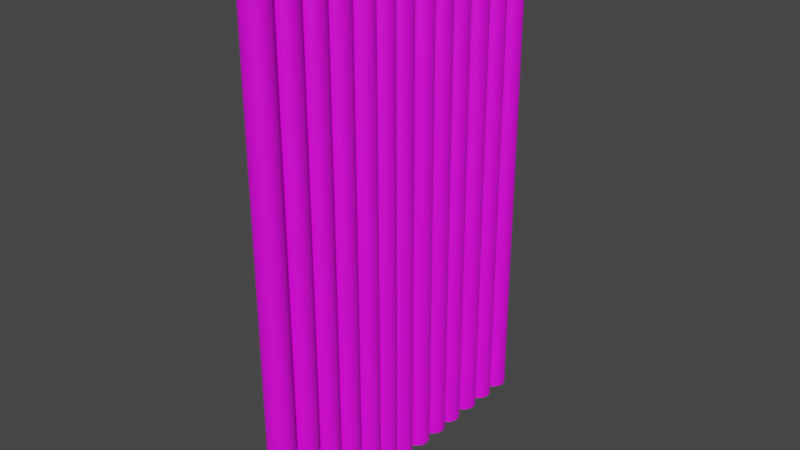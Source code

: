 # Source: wooden_wall.blend  (saved by Blender 4.1.24; exported with 4.5.12 LTS)
import bpy
from mathutils import Matrix  # noqa: F401  (used for matrix-valued properties, if any)

bpy.ops.wm.read_factory_settings(use_empty=True)
scene = bpy.context.scene
scene.name = 'Scene'

# ---- collections
col_collection = bpy.data.collections.new('Collection'); scene.collection.children.link(col_collection)

# ---- images (referenced by path relative to the original .blend; pixels are not part of the script)
import os
ASSET_DIR = os.environ.get("B2B_ASSET_DIR", "")  # directory of the original .blend (textures are referenced by path, not embedded)
HERE = os.path.dirname(os.path.abspath(__file__))  # packed textures are extracted next to this script under _unpacked/

def load_image(name, relpath, width, height, colorspace="sRGB"):
    """Load a texture the original file referenced (path relative to the .blend, or extracted next to this script)."""
    p = next((c for c in (os.path.join(HERE, relpath), os.path.join(ASSET_DIR, relpath)) if relpath and os.path.exists(c)), "")
    if p:
        img = bpy.data.images.load(p, check_existing=True)
        img.name = name
    else:  # same state as the original file: an image datablock whose file is absent (Cycles renders it pink)
        img = bpy.data.images.new(name, width, height)
        img.source = "FILE"
        img.filepath = "//" + (relpath or name)
    img.colorspace_settings.name = colorspace
    return img
img_bark001_1k_jpg_color_jpg = load_image('Bark001_1K-JPG_Color.jpg', 'Bark001_1K-JPG/Bark001_1K-JPG_Color.jpg', 1024, 1024, 'sRGB')

# ---- materials (node trees are filled in below, after node groups)
mat_material = bpy.data.materials.new('Material')
mat_material.alpha_threshold = 0.0
mat_material.use_transparent_shadow = False
mat_material.roughness = 0.5
mat_material.line_color = (0.0, 0.0, 0.0, 1.0)

# ---- material node trees
mat_material.use_nodes = True; mat_material.node_tree.nodes.clear()
_N = mat_material.node_tree.nodes; _L = mat_material.node_tree.links
n0 = _N.new('ShaderNodeOutputMaterial'); n0.name = 'Material Output'; n0.location = (300, 300)
n1 = _N.new('ShaderNodeBsdfPrincipled'); n1.name = 'Principled BSDF'; n1.location = (10, 300)
n1.distribution = 'GGX'
n1.subsurface_method = 'RANDOM_WALK_SKIN'
n1.inputs[3].default_value = 1.45
n1.inputs[27].default_value = (0.0, 0.0, 0.0, 1.0)
n1.inputs[28].default_value = 1.0
n2 = _N.new('ShaderNodeTexImage'); n2.name = 'Image Texture'; n2.location = (-280, 271)
n2.image = img_bark001_1k_jpg_color_jpg
_L.new(n1.outputs[0], n0.inputs[0])
_L.new(n2.outputs[0], n1.inputs[0])
n0.is_active_output = True

# ---- world
world_world = bpy.data.worlds.new('World'); scene.world = world_world
world_world.use_nodes = True; world_world.node_tree.nodes.clear()
_N = world_world.node_tree.nodes; _L = world_world.node_tree.links
n0 = _N.new('ShaderNodeOutputWorld'); n0.name = 'World Output'; n0.location = (300, 300)
n1 = _N.new('ShaderNodeBackground'); n1.name = 'Background'; n1.location = (10, 300)
n1.inputs[0].default_value = (0.05088, 0.05088, 0.05088, 1.0)
_L.new(n1.outputs[0], n0.inputs[0])
n0.is_active_output = True
world_world.color = (0.05088, 0.05088, 0.05088)
world_world.use_sun_shadow = False
world_world.sun_shadow_jitter_overblur = 0.0

# ---- meshes
me_cylinder_009 = bpy.data.meshes.new('Cylinder.009')
me_cylinder_009.from_pydata([(-0.0001973, 1.568, -2.765), (-0.0001973, 1.568, 2.764), (0.0267, 1.566, -2.765), (0.0267, 1.566, 2.764), (0.05256, 1.558, -2.765), (0.05256, 1.558, 2.764), (0.07639, 1.545, -2.765), (0.07639, 1.545, 2.764), (0.09728, 1.528, -2.765), (0.09728, 1.528, 2.764), (0.1144, 1.507, -2.765), (0.1144, 1.507, 2.764), (0.1272, 1.483, -2.765), (0.1272, 1.483, 2.764), (0.135, 1.458, -2.765), (0.135, 1.458, 2.764), (0.1377, 1.431, -2.765), (0.1377, 1.431, 2.764), (0.135, 1.404, -2.765), (0.135, 1.404, 2.764), (0.1272, 1.378, -2.765), (0.1272, 1.378, 2.764), (0.1144, 1.354, -2.765), (0.1144, 1.354, 2.764), (0.09728, 1.333, -2.765), (0.09728, 1.333, 2.764), (0.07639, 1.316, -2.765), (0.07639, 1.316, 2.764), (0.05256, 1.303, -2.765), (0.05256, 1.303, 2.764), (0.0267, 1.295, -2.765), (0.0267, 1.295, 2.764), (-0.0001973, 1.293, -2.765), (-0.0001973, 1.293, 2.764), (-0.02709, 1.295, -2.765), (-0.02709, 1.295, 2.764), (-0.05295, 1.303, -2.765), (-0.05295, 1.303, 2.764), (-0.07679, 1.316, -2.765), (-0.07679, 1.316, 2.764), (-0.09768, 1.333, -2.765), (-0.09768, 1.333, 2.764), (-0.1148, 1.354, -2.765), (-0.1148, 1.354, 2.764), (-0.1276, 1.378, -2.765), (-0.1276, 1.378, 2.764), (-0.1354, 1.404, -2.765), (-0.1354, 1.404, 2.764), (-0.1381, 1.431, -2.765), (-0.1381, 1.431, 2.764), (-0.1354, 1.458, -2.765), (-0.1354, 1.458, 2.764), (-0.1276, 1.483, -2.765), (-0.1276, 1.483, 2.764), (-0.1148, 1.507, -2.765), (-0.1148, 1.507, 2.764), (-0.09768, 1.528, -2.765), (-0.09768, 1.528, 2.764), (-0.07679, 1.545, -2.765), (-0.07679, 1.545, 2.764), (-0.05295, 1.558, -2.765), (-0.05295, 1.558, 2.764), (-0.02709, 1.566, -2.765), (-0.02709, 1.566, 2.764), (-0.0001973, 0.1249, -2.765), (-0.0001973, 0.1249, 2.764), (0.0267, 0.1222, -2.765), (0.0267, 0.1222, 2.764), (0.05256, 0.1144, -2.765), (0.05256, 0.1144, 2.764), (0.07639, 0.1016, -2.765), (0.07639, 0.1016, 2.764), (0.09728, 0.0845, -2.765), (0.09728, 0.0845, 2.764), (0.1144, 0.06361, -2.765), (0.1144, 0.06361, 2.764), (0.1272, 0.03978, -2.765), (0.1272, 0.03978, 2.764), (0.135, 0.01392, -2.765), (0.135, 0.01392, 2.764), (0.1377, -0.01298, -2.765), (0.1377, -0.01298, 2.764), (0.135, -0.03987, -2.765), (0.135, -0.03987, 2.764), (0.1272, -0.06573, -2.765), (0.1272, -0.06573, 2.764), (0.1144, -0.08957, -2.765), (0.1144, -0.08957, 2.764), (0.09728, -0.1105, -2.765), (0.09728, -0.1105, 2.764), (0.07639, -0.1276, -2.765), (0.07639, -0.1276, 2.764), (0.05256, -0.1403, -2.765), (0.05256, -0.1403, 2.764), (0.0267, -0.1482, -2.765), (0.0267, -0.1482, 2.764), (-0.0001973, -0.1508, -2.765), (-0.0001973, -0.1508, 2.764), (-0.02709, -0.1482, -2.765), (-0.02709, -0.1482, 2.764), (-0.05295, -0.1403, -2.765), (-0.05295, -0.1403, 2.764), (-0.07679, -0.1276, -2.765), (-0.07679, -0.1276, 2.764), (-0.09768, -0.1105, -2.765), (-0.09768, -0.1105, 2.764), (-0.1148, -0.08957, -2.765), (-0.1148, -0.08957, 2.764), (-0.1276, -0.06573, -2.765), (-0.1276, -0.06573, 2.764), (-0.1354, -0.03987, -2.765), (-0.1354, -0.03987, 2.764), (-0.1381, -0.01298, -2.765), (-0.1381, -0.01298, 2.764), (-0.1354, 0.01392, -2.765), (-0.1354, 0.01392, 2.764), (-0.1276, 0.03978, -2.765), (-0.1276, 0.03978, 2.764), (-0.1148, 0.06361, -2.765), (-0.1148, 0.06361, 2.764), (-0.09768, 0.0845, -2.765), (-0.09768, 0.0845, 2.764), (-0.07679, 0.1016, -2.765), (-0.07679, 0.1016, 2.764), (-0.05295, 0.1144, -2.765), (-0.05295, 0.1144, 2.764), (-0.02709, 0.1222, -2.765), (-0.02709, 0.1222, 2.764), (-0.0001973, -0.1359, -2.765), (-0.0001973, -0.1359, 2.764), (0.0267, -0.1385, -2.765), (0.0267, -0.1385, 2.764), (0.05256, -0.1464, -2.765), (0.05256, -0.1464, 2.764), (0.07639, -0.1591, -2.765), (0.07639, -0.1591, 2.764), (0.09728, -0.1763, -2.765), (0.09728, -0.1763, 2.764), (0.1144, -0.1971, -2.765), (0.1144, -0.1971, 2.764), (0.1272, -0.221, -2.765), (0.1272, -0.221, 2.764), (0.135, -0.2468, -2.765), (0.135, -0.2468, 2.764), (0.1377, -0.2737, -2.765), (0.1377, -0.2737, 2.764), (0.135, -0.3006, -2.765), (0.135, -0.3006, 2.764), (0.1272, -0.3265, -2.765), (0.1272, -0.3265, 2.764), (0.1144, -0.3503, -2.765), (0.1144, -0.3503, 2.764), (0.09728, -0.3712, -2.765), (0.09728, -0.3712, 2.764), (0.07639, -0.3884, -2.765), (0.07639, -0.3884, 2.764), (0.05256, -0.4011, -2.765), (0.05256, -0.4011, 2.764), (0.0267, -0.4089, -2.765), (0.0267, -0.4089, 2.764), (-0.0001973, -0.4116, -2.765), (-0.0001973, -0.4116, 2.764), (-0.02709, -0.4089, -2.765), (-0.02709, -0.4089, 2.764), (-0.05295, -0.4011, -2.765), (-0.05295, -0.4011, 2.764), (-0.07679, -0.3884, -2.765), (-0.07679, -0.3884, 2.764), (-0.09768, -0.3712, -2.765), (-0.09768, -0.3712, 2.764), (-0.1148, -0.3503, -2.765), (-0.1148, -0.3503, 2.764), (-0.1276, -0.3265, -2.765), (-0.1276, -0.3265, 2.764), (-0.1354, -0.3006, -2.765), (-0.1354, -0.3006, 2.764), (-0.1381, -0.2737, -2.765), (-0.1381, -0.2737, 2.764), (-0.1354, -0.2468, -2.765), (-0.1354, -0.2468, 2.764), (-0.1276, -0.221, -2.765), (-0.1276, -0.221, 2.764), (-0.1148, -0.1971, -2.765), (-0.1148, -0.1971, 2.764), (-0.09768, -0.1763, -2.765), (-0.09768, -0.1763, 2.764), (-0.07679, -0.1591, -2.765), (-0.07679, -0.1591, 2.764), (-0.05295, -0.1464, -2.765), (-0.05295, -0.1464, 2.764), (-0.02709, -0.1385, -2.765), (-0.02709, -0.1385, 2.764), (-0.0001973, -0.3998, -2.765), (-0.0001973, -0.3998, 2.764), (0.0267, -0.4024, -2.765), (0.0267, -0.4024, 2.764), (0.05256, -0.4103, -2.765), (0.05256, -0.4103, 2.764), (0.07639, -0.423, -2.765), (0.07639, -0.423, 2.764), (0.09728, -0.4402, -2.765), (0.09728, -0.4402, 2.764), (0.1144, -0.461, -2.765), (0.1144, -0.461, 2.764), (0.1272, -0.4849, -2.765), (0.1272, -0.4849, 2.764), (0.135, -0.5107, -2.765), (0.135, -0.5107, 2.764), (0.1377, -0.5376, -2.765), (0.1377, -0.5376, 2.764), (0.135, -0.5645, -2.765), (0.135, -0.5645, 2.764), (0.1272, -0.5904, -2.765), (0.1272, -0.5904, 2.764), (0.1144, -0.6142, -2.765), (0.1144, -0.6142, 2.764), (0.09728, -0.6351, -2.765), (0.09728, -0.6351, 2.764), (0.07639, -0.6523, -2.765), (0.07639, -0.6523, 2.764), (0.05256, -0.665, -2.765), (0.05256, -0.665, 2.764), (0.0267, -0.6728, -2.765), (0.0267, -0.6728, 2.764), (-0.0001973, -0.6755, -2.765), (-0.0001973, -0.6755, 2.764), (-0.02709, -0.6728, -2.765), (-0.02709, -0.6728, 2.764), (-0.05295, -0.665, -2.765), (-0.05295, -0.665, 2.764), (-0.07679, -0.6523, -2.765), (-0.07679, -0.6523, 2.764), (-0.09768, -0.6351, -2.765), (-0.09768, -0.6351, 2.764), (-0.1148, -0.6142, -2.765), (-0.1148, -0.6142, 2.764), (-0.1276, -0.5904, -2.765), (-0.1276, -0.5904, 2.764), (-0.1354, -0.5645, -2.765), (-0.1354, -0.5645, 2.764), (-0.1381, -0.5376, -2.765), (-0.1381, -0.5376, 2.764), (-0.1354, -0.5107, -2.765), (-0.1354, -0.5107, 2.764), (-0.1276, -0.4849, -2.765), (-0.1276, -0.4849, 2.764), (-0.1148, -0.461, -2.765), (-0.1148, -0.461, 2.764), (-0.09768, -0.4402, -2.765), (-0.09768, -0.4402, 2.764), (-0.07679, -0.423, -2.765), (-0.07679, -0.423, 2.764), (-0.05295, -0.4103, -2.765), (-0.05295, -0.4103, 2.764), (-0.02709, -0.4024, -2.765), (-0.02709, -0.4024, 2.764), (-0.0001973, 0.4247, -2.765), (-0.0001973, 0.4247, 2.764), (0.0267, 0.4221, -2.765), (0.0267, 0.4221, 2.764), (0.05256, 0.4142, -2.765), (0.05256, 0.4142, 2.764), (0.07639, 0.4015, -2.765), (0.07639, 0.4015, 2.764), (0.09728, 0.3844, -2.765), (0.09728, 0.3844, 2.764), (0.1144, 0.3635, -2.765), (0.1144, 0.3635, 2.764), (0.1272, 0.3396, -2.765), (0.1272, 0.3396, 2.764), (0.135, 0.3138, -2.765), (0.135, 0.3138, 2.764), (0.1377, 0.2869, -2.765), (0.1377, 0.2869, 2.764), (0.135, 0.26, -2.765), (0.135, 0.26, 2.764), (0.1272, 0.2341, -2.765), (0.1272, 0.2341, 2.764), (0.1144, 0.2103, -2.765), (0.1144, 0.2103, 2.764), (0.09728, 0.1894, -2.765), (0.09728, 0.1894, 2.764), (0.07639, 0.1722, -2.765), (0.07639, 0.1722, 2.764), (0.05256, 0.1595, -2.765), (0.05256, 0.1595, 2.764), (0.0267, 0.1517, -2.765), (0.0267, 0.1517, 2.764), (-0.0001973, 0.149, -2.765), (-0.0001973, 0.149, 2.764), (-0.02709, 0.1517, -2.765), (-0.02709, 0.1517, 2.764), (-0.05295, 0.1595, -2.765), (-0.05295, 0.1595, 2.764), (-0.07679, 0.1722, -2.765), (-0.07679, 0.1722, 2.764), (-0.09768, 0.1894, -2.765), (-0.09768, 0.1894, 2.764), (-0.1148, 0.2103, -2.765), (-0.1148, 0.2103, 2.764), (-0.1276, 0.2341, -2.765), (-0.1276, 0.2341, 2.764), (-0.1354, 0.26, -2.765), (-0.1354, 0.26, 2.764), (-0.1381, 0.2869, -2.765), (-0.1381, 0.2869, 2.764), (-0.1354, 0.3138, -2.765), (-0.1354, 0.3138, 2.764), (-0.1276, 0.3396, -2.765), (-0.1276, 0.3396, 2.764), (-0.1148, 0.3635, -2.765), (-0.1148, 0.3635, 2.764), (-0.09768, 0.3844, -2.765), (-0.09768, 0.3844, 2.764), (-0.07679, 0.4015, -2.765), (-0.07679, 0.4015, 2.764), (-0.05295, 0.4142, -2.765), (-0.05295, 0.4142, 2.764), (-0.02709, 0.4221, -2.765), (-0.02709, 0.4221, 2.764), (-0.0001973, -1.0, -2.765), (-0.0001973, -1.0, 2.764), (0.0267, -1.003, -2.765), (0.0267, -1.003, 2.764), (0.05256, -1.011, -2.765), (0.05256, -1.011, 2.764), (0.07639, -1.023, -2.765), (0.07639, -1.023, 2.764), (0.09728, -1.041, -2.765), (0.09728, -1.041, 2.764), (0.1144, -1.061, -2.765), (0.1144, -1.061, 2.764), (0.1272, -1.085, -2.765), (0.1272, -1.085, 2.764), (0.135, -1.111, -2.765), (0.135, -1.111, 2.764), (0.1377, -1.138, -2.765), (0.1377, -1.138, 2.764), (0.135, -1.165, -2.765), (0.135, -1.165, 2.764), (0.1272, -1.191, -2.765), (0.1272, -1.191, 2.764), (0.1144, -1.215, -2.765), (0.1144, -1.215, 2.764), (0.09728, -1.235, -2.765), (0.09728, -1.235, 2.764), (0.07639, -1.253, -2.765), (0.07639, -1.253, 2.764), (0.05256, -1.265, -2.765), (0.05256, -1.265, 2.764), (0.0267, -1.273, -2.765), (0.0267, -1.273, 2.764), (-0.0001973, -1.276, -2.765), (-0.0001973, -1.276, 2.764), (-0.02709, -1.273, -2.765), (-0.02709, -1.273, 2.764), (-0.05295, -1.265, -2.765), (-0.05295, -1.265, 2.764), (-0.07679, -1.253, -2.765), (-0.07679, -1.253, 2.764), (-0.09768, -1.235, -2.765), (-0.09768, -1.235, 2.764), (-0.1148, -1.215, -2.765), (-0.1148, -1.215, 2.764), (-0.1276, -1.191, -2.765), (-0.1276, -1.191, 2.764), (-0.1354, -1.165, -2.765), (-0.1354, -1.165, 2.764), (-0.1381, -1.138, -2.765), (-0.1381, -1.138, 2.764), (-0.1354, -1.111, -2.765), (-0.1354, -1.111, 2.764), (-0.1276, -1.085, -2.765), (-0.1276, -1.085, 2.764), (-0.1148, -1.061, -2.765), (-0.1148, -1.061, 2.764), (-0.09768, -1.041, -2.765), (-0.09768, -1.041, 2.764), (-0.07679, -1.023, -2.765), (-0.07679, -1.023, 2.764), (-0.05295, -1.011, -2.765), (-0.05295, -1.011, 2.764), (-0.02709, -1.003, -2.765), (-0.02709, -1.003, 2.764), (-0.0001973, -1.299, -2.765), (-0.0001973, -1.299, 2.764), (0.0267, -1.302, -2.765), (0.0267, -1.302, 2.764), (0.05256, -1.31, -2.765), (0.05256, -1.31, 2.764), (0.07639, -1.322, -2.765), (0.07639, -1.322, 2.764), (0.09728, -1.34, -2.765), (0.09728, -1.34, 2.764), (0.1144, -1.36, -2.765), (0.1144, -1.36, 2.764), (0.1272, -1.384, -2.765), (0.1272, -1.384, 2.764), (0.135, -1.41, -2.765), (0.135, -1.41, 2.764), (0.1377, -1.437, -2.765), (0.1377, -1.437, 2.764), (0.135, -1.464, -2.765), (0.135, -1.464, 2.764), (0.1272, -1.49, -2.765), (0.1272, -1.49, 2.764), (0.1144, -1.514, -2.765), (0.1144, -1.514, 2.764), (0.09728, -1.535, -2.765), (0.09728, -1.535, 2.764), (0.07639, -1.552, -2.765), (0.07639, -1.552, 2.764), (0.05256, -1.564, -2.765), (0.05256, -1.564, 2.764), (0.0267, -1.572, -2.765), (0.0267, -1.572, 2.764), (-0.0001973, -1.575, -2.765), (-0.0001973, -1.575, 2.764), (-0.02709, -1.572, -2.765), (-0.02709, -1.572, 2.764), (-0.05295, -1.564, -2.765), (-0.05295, -1.564, 2.764), (-0.07679, -1.552, -2.765), (-0.07679, -1.552, 2.764), (-0.09768, -1.535, -2.765), (-0.09768, -1.535, 2.764), (-0.1148, -1.514, -2.765), (-0.1148, -1.514, 2.764), (-0.1276, -1.49, -2.765), (-0.1276, -1.49, 2.764), (-0.1354, -1.464, -2.765), (-0.1354, -1.464, 2.764), (-0.1381, -1.437, -2.765), (-0.1381, -1.437, 2.764), (-0.1354, -1.41, -2.765), (-0.1354, -1.41, 2.764), (-0.1276, -1.384, -2.765), (-0.1276, -1.384, 2.764), (-0.1148, -1.36, -2.765), (-0.1148, -1.36, 2.764), (-0.09768, -1.34, -2.765), (-0.09768, -1.34, 2.764), (-0.07679, -1.322, -2.765), (-0.07679, -1.322, 2.764), (-0.05295, -1.31, -2.765), (-0.05295, -1.31, 2.764), (-0.02709, -1.302, -2.765), (-0.02709, -1.302, 2.764), (-0.0001973, -1.608, -2.765), (-0.0001973, -1.608, 2.764), (0.0267, -1.61, -2.765), (0.0267, -1.61, 2.764), (0.05256, -1.618, -2.765), (0.05256, -1.618, 2.764), (0.07639, -1.631, -2.765), (0.07639, -1.631, 2.764), (0.09728, -1.648, -2.765), (0.09728, -1.648, 2.764), (0.1144, -1.669, -2.765), (0.1144, -1.669, 2.764), (0.1272, -1.693, -2.765), (0.1272, -1.693, 2.764), (0.135, -1.719, -2.765), (0.135, -1.719, 2.764), (0.1377, -1.746, -2.765), (0.1377, -1.746, 2.764), (0.135, -1.772, -2.765), (0.135, -1.772, 2.764), (0.1272, -1.798, -2.765), (0.1272, -1.798, 2.764), (0.1144, -1.822, -2.765), (0.1144, -1.822, 2.764), (0.09728, -1.843, -2.765), (0.09728, -1.843, 2.764), (0.07639, -1.86, -2.765), (0.07639, -1.86, 2.764), (0.05256, -1.873, -2.765), (0.05256, -1.873, 2.764), (0.0267, -1.881, -2.765), (0.0267, -1.881, 2.764), (-0.0001973, -1.883, -2.765), (-0.0001973, -1.883, 2.764), (-0.02709, -1.881, -2.765), (-0.02709, -1.881, 2.764), (-0.05295, -1.873, -2.765), (-0.05295, -1.873, 2.764), (-0.07679, -1.86, -2.765), (-0.07679, -1.86, 2.764), (-0.09768, -1.843, -2.765), (-0.09768, -1.843, 2.764), (-0.1148, -1.822, -2.765), (-0.1148, -1.822, 2.764), (-0.1276, -1.798, -2.765), (-0.1276, -1.798, 2.764), (-0.1354, -1.772, -2.765), (-0.1354, -1.772, 2.764), (-0.1381, -1.746, -2.765), (-0.1381, -1.746, 2.764), (-0.1354, -1.719, -2.765), (-0.1354, -1.719, 2.764), (-0.1276, -1.693, -2.765), (-0.1276, -1.693, 2.764), (-0.1148, -1.669, -2.765), (-0.1148, -1.669, 2.764), (-0.09768, -1.648, -2.765), (-0.09768, -1.648, 2.764), (-0.07679, -1.631, -2.765), (-0.07679, -1.631, 2.764), (-0.05295, -1.618, -2.765), (-0.05295, -1.618, 2.764), (-0.02709, -1.61, -2.765), (-0.02709, -1.61, 2.764), (-0.0001973, -0.7027, -2.765), (-0.0001973, -0.7027, 2.764), (0.0267, -0.7053, -2.765), (0.0267, -0.7053, 2.764), (0.05256, -0.7132, -2.765), (0.05256, -0.7132, 2.764), (0.07639, -0.7259, -2.765), (0.07639, -0.7259, 2.764), (0.09728, -0.7431, -2.765), (0.09728, -0.7431, 2.764), (0.1144, -0.764, -2.765), (0.1144, -0.764, 2.764), (0.1272, -0.7878, -2.765), (0.1272, -0.7878, 2.764), (0.135, -0.8137, -2.765), (0.135, -0.8137, 2.764), (0.1377, -0.8406, -2.765), (0.1377, -0.8406, 2.764), (0.135, -0.8674, -2.765), (0.135, -0.8674, 2.764), (0.1272, -0.8933, -2.765), (0.1272, -0.8933, 2.764), (0.1144, -0.9171, -2.765), (0.1144, -0.9171, 2.764), (0.09728, -0.938, -2.765), (0.09728, -0.938, 2.764), (0.07639, -0.9552, -2.765), (0.07639, -0.9552, 2.764), (0.05256, -0.9679, -2.765), (0.05256, -0.9679, 2.764), (0.0267, -0.9758, -2.765), (0.0267, -0.9758, 2.764), (-0.0001973, -0.9784, -2.765), (-0.0001973, -0.9784, 2.764), (-0.02709, -0.9758, -2.765), (-0.02709, -0.9758, 2.764), (-0.05295, -0.9679, -2.765), (-0.05295, -0.9679, 2.764), (-0.07679, -0.9552, -2.765), (-0.07679, -0.9552, 2.764), (-0.09768, -0.938, -2.765), (-0.09768, -0.938, 2.764), (-0.1148, -0.9171, -2.765), (-0.1148, -0.9171, 2.764), (-0.1276, -0.8933, -2.765), (-0.1276, -0.8933, 2.764), (-0.1354, -0.8674, -2.765), (-0.1354, -0.8674, 2.764), (-0.1381, -0.8406, -2.765), (-0.1381, -0.8406, 2.764), (-0.1354, -0.8137, -2.765), (-0.1354, -0.8137, 2.764), (-0.1276, -0.7878, -2.765), (-0.1276, -0.7878, 2.764), (-0.1148, -0.764, -2.765), (-0.1148, -0.764, 2.764), (-0.09768, -0.7431, -2.765), (-0.09768, -0.7431, 2.764), (-0.07679, -0.7259, -2.765), (-0.07679, -0.7259, 2.764), (-0.05295, -0.7132, -2.765), (-0.05295, -0.7132, 2.764), (-0.02709, -0.7053, -2.765), (-0.02709, -0.7053, 2.764), (-0.0001973, 1.279, -2.765), (-0.0001973, 1.279, 2.764), (0.0267, 1.277, -2.765), (0.0267, 1.277, 2.764), (0.05256, 1.269, -2.765), (0.05256, 1.269, 2.764), (0.07639, 1.256, -2.765), (0.07639, 1.256, 2.764), (0.09728, 1.239, -2.765), (0.09728, 1.239, 2.764), (0.1144, 1.218, -2.765), (0.1144, 1.218, 2.764), (0.1272, 1.194, -2.765), (0.1272, 1.194, 2.764), (0.135, 1.168, -2.765), (0.135, 1.168, 2.764), (0.1377, 1.141, -2.765), (0.1377, 1.141, 2.764), (0.135, 1.115, -2.765), (0.135, 1.115, 2.764), (0.1272, 1.089, -2.765), (0.1272, 1.089, 2.764), (0.1144, 1.065, -2.765), (0.1144, 1.065, 2.764), (0.09728, 1.044, -2.765), (0.09728, 1.044, 2.764), (0.07639, 1.027, -2.765), (0.07639, 1.027, 2.764), (0.05256, 1.014, -2.765), (0.05256, 1.014, 2.764), (0.0267, 1.006, -2.765), (0.0267, 1.006, 2.764), (-0.0001973, 1.004, -2.765), (-0.0001973, 1.004, 2.764), (-0.02709, 1.006, -2.765), (-0.02709, 1.006, 2.764), (-0.05295, 1.014, -2.765), (-0.05295, 1.014, 2.764), (-0.07679, 1.027, -2.765), (-0.07679, 1.027, 2.764), (-0.09768, 1.044, -2.765), (-0.09768, 1.044, 2.764), (-0.1148, 1.065, -2.765), (-0.1148, 1.065, 2.764), (-0.1276, 1.089, -2.765), (-0.1276, 1.089, 2.764), (-0.1354, 1.115, -2.765), (-0.1354, 1.115, 2.764), (-0.1381, 1.141, -2.765), (-0.1381, 1.141, 2.764), (-0.1354, 1.168, -2.765), (-0.1354, 1.168, 2.764), (-0.1276, 1.194, -2.765), (-0.1276, 1.194, 2.764), (-0.1148, 1.218, -2.765), (-0.1148, 1.218, 2.764), (-0.09768, 1.239, -2.765), (-0.09768, 1.239, 2.764), (-0.07679, 1.256, -2.765), (-0.07679, 1.256, 2.764), (-0.05295, 1.269, -2.765), (-0.05295, 1.269, 2.764), (-0.02709, 1.277, -2.765), (-0.02709, 1.277, 2.764), (-0.0001973, 0.9727, -2.765), (-0.0001973, 0.9727, 2.764), (0.0267, 0.9701, -2.765), (0.0267, 0.9701, 2.764), (0.05256, 0.9622, -2.765), (0.05256, 0.9622, 2.764), (0.07639, 0.9495, -2.765), (0.07639, 0.9495, 2.764), (0.09728, 0.9323, -2.765), (0.09728, 0.9323, 2.764), (0.1144, 0.9114, -2.765), (0.1144, 0.9114, 2.764), (0.1272, 0.8876, -2.765), (0.1272, 0.8876, 2.764), (0.135, 0.8617, -2.765), (0.135, 0.8617, 2.764), (0.1377, 0.8349, -2.765), (0.1377, 0.8349, 2.764), (0.135, 0.808, -2.765), (0.135, 0.808, 2.764), (0.1272, 0.7821, -2.765), (0.1272, 0.7821, 2.764), (0.1144, 0.7583, -2.765), (0.1144, 0.7583, 2.764), (0.09728, 0.7374, -2.765), (0.09728, 0.7374, 2.764), (0.07639, 0.7202, -2.765), (0.07639, 0.7202, 2.764), (0.05256, 0.7075, -2.765), (0.05256, 0.7075, 2.764), (0.0267, 0.6996, -2.765), (0.0267, 0.6996, 2.764), (-0.0001973, 0.697, -2.765), (-0.0001973, 0.697, 2.764), (-0.02709, 0.6996, -2.765), (-0.02709, 0.6996, 2.764), (-0.05295, 0.7075, -2.765), (-0.05295, 0.7075, 2.764), (-0.07679, 0.7202, -2.765), (-0.07679, 0.7202, 2.764), (-0.09768, 0.7374, -2.765), (-0.09768, 0.7374, 2.764), (-0.1148, 0.7583, -2.765), (-0.1148, 0.7583, 2.764), (-0.1276, 0.7821, -2.765), (-0.1276, 0.7821, 2.764), (-0.1354, 0.808, -2.765), (-0.1354, 0.808, 2.764), (-0.1381, 0.8349, -2.765), (-0.1381, 0.8349, 2.764), (-0.1354, 0.8617, -2.765), (-0.1354, 0.8617, 2.764), (-0.1276, 0.8876, -2.765), (-0.1276, 0.8876, 2.764), (-0.1148, 0.9114, -2.765), (-0.1148, 0.9114, 2.764), (-0.09768, 0.9323, -2.765), (-0.09768, 0.9323, 2.764), (-0.07679, 0.9495, -2.765), (-0.07679, 0.9495, 2.764), (-0.05295, 0.9622, -2.765), (-0.05295, 0.9622, 2.764), (-0.02709, 0.9701, -2.765), (-0.02709, 0.9701, 2.764), (-0.0001973, 0.7023, -2.765), (-0.0001973, 0.7023, 2.764), (0.0267, 0.6997, -2.765), (0.0267, 0.6997, 2.764), (0.05256, 0.6918, -2.765), (0.05256, 0.6918, 2.764), (0.07639, 0.6791, -2.765), (0.07639, 0.6791, 2.764), (0.09728, 0.6619, -2.765), (0.09728, 0.6619, 2.764), (0.1144, 0.641, -2.765), (0.1144, 0.641, 2.764), (0.1272, 0.6172, -2.765), (0.1272, 0.6172, 2.764), (0.135, 0.5913, -2.765), (0.135, 0.5913, 2.764), (0.1377, 0.5644, -2.765), (0.1377, 0.5644, 2.764), (0.135, 0.5376, -2.765), (0.135, 0.5376, 2.764), (0.1272, 0.5117, -2.765), (0.1272, 0.5117, 2.764), (0.1144, 0.4879, -2.765), (0.1144, 0.4879, 2.764), (0.09728, 0.467, -2.765), (0.09728, 0.467, 2.764), (0.07639, 0.4498, -2.765), (0.07639, 0.4498, 2.764), (0.05256, 0.4371, -2.765), (0.05256, 0.4371, 2.764), (0.0267, 0.4292, -2.765), (0.0267, 0.4292, 2.764), (-0.0001973, 0.4266, -2.765), (-0.0001973, 0.4266, 2.764), (-0.02709, 0.4292, -2.765), (-0.02709, 0.4292, 2.764), (-0.05295, 0.4371, -2.765), (-0.05295, 0.4371, 2.764), (-0.07679, 0.4498, -2.765), (-0.07679, 0.4498, 2.764), (-0.09768, 0.467, -2.765), (-0.09768, 0.467, 2.764), (-0.1148, 0.4879, -2.765), (-0.1148, 0.4879, 2.764), (-0.1276, 0.5117, -2.765), (-0.1276, 0.5117, 2.764), (-0.1354, 0.5376, -2.765), (-0.1354, 0.5376, 2.764), (-0.1381, 0.5644, -2.765), (-0.1381, 0.5644, 2.764), (-0.1354, 0.5913, -2.765), (-0.1354, 0.5913, 2.764), (-0.1276, 0.6172, -2.765), (-0.1276, 0.6172, 2.764), (-0.1148, 0.641, -2.765), (-0.1148, 0.641, 2.764), (-0.09768, 0.6619, -2.765), (-0.09768, 0.6619, 2.764), (-0.07679, 0.6791, -2.765), (-0.07679, 0.6791, 2.764), (-0.05295, 0.6918, -2.765), (-0.05295, 0.6918, 2.764), (-0.02709, 0.6997, -2.765), (-0.02709, 0.6997, 2.764), (0.002367, 1.865, -2.76), (0.002367, 1.865, 2.769), (0.02926, 1.863, -2.76), (0.02926, 1.863, 2.769), (0.05512, 1.855, -2.76), (0.05512, 1.855, 2.769), (0.07896, 1.842, -2.76), (0.07896, 1.842, 2.769), (0.09985, 1.825, -2.76), (0.09985, 1.825, 2.769), (0.117, 1.804, -2.76), (0.117, 1.804, 2.769), (0.1297, 1.78, -2.76), (0.1297, 1.78, 2.769), (0.1376, 1.754, -2.76), (0.1376, 1.754, 2.769), (0.1402, 1.727, -2.76), (0.1402, 1.727, 2.769), (0.1376, 1.7, -2.76), (0.1376, 1.7, 2.769), (0.1297, 1.675, -2.76), (0.1297, 1.675, 2.769), (0.117, 1.651, -2.76), (0.117, 1.651, 2.769), (0.09985, 1.63, -2.76), (0.09985, 1.63, 2.769), (0.07896, 1.613, -2.76), (0.07896, 1.613, 2.769), (0.05512, 1.6, -2.76), (0.05512, 1.6, 2.769), (0.02926, 1.592, -2.76), (0.02926, 1.592, 2.769), (0.002367, 1.59, -2.76), (0.002367, 1.59, 2.769), (-0.02453, 1.592, -2.76), (-0.02453, 1.592, 2.769), (-0.05039, 1.6, -2.76), (-0.05039, 1.6, 2.769), (-0.07422, 1.613, -2.76), (-0.07422, 1.613, 2.769), (-0.09511, 1.63, -2.76), (-0.09511, 1.63, 2.769), (-0.1123, 1.651, -2.76), (-0.1123, 1.651, 2.769), (-0.125, 1.675, -2.76), (-0.125, 1.675, 2.769), (-0.1328, 1.7, -2.76), (-0.1328, 1.7, 2.769), (-0.1355, 1.727, -2.76), (-0.1355, 1.727, 2.769), (-0.1328, 1.754, -2.76), (-0.1328, 1.754, 2.769), (-0.125, 1.78, -2.76), (-0.125, 1.78, 2.769), (-0.1123, 1.804, -2.76), (-0.1123, 1.804, 2.769), (-0.09511, 1.825, -2.76), (-0.09511, 1.825, 2.769), (-0.07422, 1.842, -2.76), (-0.07422, 1.842, 2.769), (-0.05039, 1.855, -2.76), (-0.05039, 1.855, 2.769), (-0.02453, 1.863, -2.76), (-0.02453, 1.863, 2.769)], [], [(0, 1, 3, 2), (2, 3, 5, 4), (4, 5, 7, 6), (6, 7, 9, 8), (8, 9, 11, 10), (10, 11, 13, 12), (12, 13, 15, 14), (14, 15, 17, 16), (16, 17, 19, 18), (18, 19, 21, 20), (20, 21, 23, 22), (22, 23, 25, 24), (24, 25, 27, 26), (26, 27, 29, 28), (28, 29, 31, 30), (30, 31, 33, 32), (32, 33, 35, 34), (34, 35, 37, 36), (36, 37, 39, 38), (38, 39, 41, 40), (40, 41, 43, 42), (42, 43, 45, 44), (44, 45, 47, 46), (46, 47, 49, 48), (48, 49, 51, 50), (50, 51, 53, 52), (52, 53, 55, 54), (54, 55, 57, 56), (56, 57, 59, 58), (58, 59, 61, 60), (3, 1, 63, 61, 59, 57, 55, 53, 51, 49, 47, 45, 43, 41, 39, 37, 35, 33, 31, 29, 27, 25, 23, 21, 19, 17, 15, 13, 11, 9, 7, 5), (60, 61, 63, 62), (62, 63, 1, 0), (0, 2, 4, 6, 8, 10, 12, 14, 16, 18, 20, 22, 24, 26, 28, 30, 32, 34, 36, 38, 40, 42, 44, 46, 48, 50, 52, 54, 56, 58, 60, 62), (64, 65, 67, 66), (66, 67, 69, 68), (68, 69, 71, 70), (70, 71, 73, 72), (72, 73, 75, 74), (74, 75, 77, 76), (76, 77, 79, 78), (78, 79, 81, 80), (80, 81, 83, 82), (82, 83, 85, 84), (84, 85, 87, 86), (86, 87, 89, 88), (88, 89, 91, 90), (90, 91, 93, 92), (92, 93, 95, 94), (94, 95, 97, 96), (96, 97, 99, 98), (98, 99, 101, 100), (100, 101, 103, 102), (102, 103, 105, 104), (104, 105, 107, 106), (106, 107, 109, 108), (108, 109, 111, 110), (110, 111, 113, 112), (112, 113, 115, 114), (114, 115, 117, 116), (116, 117, 119, 118), (118, 119, 121, 120), (120, 121, 123, 122), (122, 123, 125, 124), (67, 65, 127, 125, 123, 121, 119, 117, 115, 113, 111, 109, 107, 105, 103, 101, 99, 97, 95, 93, 91, 89, 87, 85, 83, 81, 79, 77, 75, 73, 71, 69), (124, 125, 127, 126), (126, 127, 65, 64), (64, 66, 68, 70, 72, 74, 76, 78, 80, 82, 84, 86, 88, 90, 92, 94, 96, 98, 100, 102, 104, 106, 108, 110, 112, 114, 116, 118, 120, 122, 124, 126), (128, 129, 131, 130), (130, 131, 133, 132), (132, 133, 135, 134), (134, 135, 137, 136), (136, 137, 139, 138), (138, 139, 141, 140), (140, 141, 143, 142), (142, 143, 145, 144), (144, 145, 147, 146), (146, 147, 149, 148), (148, 149, 151, 150), (150, 151, 153, 152), (152, 153, 155, 154), (154, 155, 157, 156), (156, 157, 159, 158), (158, 159, 161, 160), (160, 161, 163, 162), (162, 163, 165, 164), (164, 165, 167, 166), (166, 167, 169, 168), (168, 169, 171, 170), (170, 171, 173, 172), (172, 173, 175, 174), (174, 175, 177, 176), (176, 177, 179, 178), (178, 179, 181, 180), (180, 181, 183, 182), (182, 183, 185, 184), (184, 185, 187, 186), (186, 187, 189, 188), (131, 129, 191, 189, 187, 185, 183, 181, 179, 177, 175, 173, 171, 169, 167, 165, 163, 161, 159, 157, 155, 153, 151, 149, 147, 145, 143, 141, 139, 137, 135, 133), (188, 189, 191, 190), (190, 191, 129, 128), (128, 130, 132, 134, 136, 138, 140, 142, 144, 146, 148, 150, 152, 154, 156, 158, 160, 162, 164, 166, 168, 170, 172, 174, 176, 178, 180, 182, 184, 186, 188, 190), (192, 193, 195, 194), (194, 195, 197, 196), (196, 197, 199, 198), (198, 199, 201, 200), (200, 201, 203, 202), (202, 203, 205, 204), (204, 205, 207, 206), (206, 207, 209, 208), (208, 209, 211, 210), (210, 211, 213, 212), (212, 213, 215, 214), (214, 215, 217, 216), (216, 217, 219, 218), (218, 219, 221, 220), (220, 221, 223, 222), (222, 223, 225, 224), (224, 225, 227, 226), (226, 227, 229, 228), (228, 229, 231, 230), (230, 231, 233, 232), (232, 233, 235, 234), (234, 235, 237, 236), (236, 237, 239, 238), (238, 239, 241, 240), (240, 241, 243, 242), (242, 243, 245, 244), (244, 245, 247, 246), (246, 247, 249, 248), (248, 249, 251, 250), (250, 251, 253, 252), (195, 193, 255, 253, 251, 249, 247, 245, 243, 241, 239, 237, 235, 233, 231, 229, 227, 225, 223, 221, 219, 217, 215, 213, 211, 209, 207, 205, 203, 201, 199, 197), (252, 253, 255, 254), (254, 255, 193, 192), (192, 194, 196, 198, 200, 202, 204, 206, 208, 210, 212, 214, 216, 218, 220, 222, 224, 226, 228, 230, 232, 234, 236, 238, 240, 242, 244, 246, 248, 250, 252, 254), (256, 257, 259, 258), (258, 259, 261, 260), (260, 261, 263, 262), (262, 263, 265, 264), (264, 265, 267, 266), (266, 267, 269, 268), (268, 269, 271, 270), (270, 271, 273, 272), (272, 273, 275, 274), (274, 275, 277, 276), (276, 277, 279, 278), (278, 279, 281, 280), (280, 281, 283, 282), (282, 283, 285, 284), (284, 285, 287, 286), (286, 287, 289, 288), (288, 289, 291, 290), (290, 291, 293, 292), (292, 293, 295, 294), (294, 295, 297, 296), (296, 297, 299, 298), (298, 299, 301, 300), (300, 301, 303, 302), (302, 303, 305, 304), (304, 305, 307, 306), (306, 307, 309, 308), (308, 309, 311, 310), (310, 311, 313, 312), (312, 313, 315, 314), (314, 315, 317, 316), (259, 257, 319, 317, 315, 313, 311, 309, 307, 305, 303, 301, 299, 297, 295, 293, 291, 289, 287, 285, 283, 281, 279, 277, 275, 273, 271, 269, 267, 265, 263, 261), (316, 317, 319, 318), (318, 319, 257, 256), (256, 258, 260, 262, 264, 266, 268, 270, 272, 274, 276, 278, 280, 282, 284, 286, 288, 290, 292, 294, 296, 298, 300, 302, 304, 306, 308, 310, 312, 314, 316, 318), (320, 321, 323, 322), (322, 323, 325, 324), (324, 325, 327, 326), (326, 327, 329, 328), (328, 329, 331, 330), (330, 331, 333, 332), (332, 333, 335, 334), (334, 335, 337, 336), (336, 337, 339, 338), (338, 339, 341, 340), (340, 341, 343, 342), (342, 343, 345, 344), (344, 345, 347, 346), (346, 347, 349, 348), (348, 349, 351, 350), (350, 351, 353, 352), (352, 353, 355, 354), (354, 355, 357, 356), (356, 357, 359, 358), (358, 359, 361, 360), (360, 361, 363, 362), (362, 363, 365, 364), (364, 365, 367, 366), (366, 367, 369, 368), (368, 369, 371, 370), (370, 371, 373, 372), (372, 373, 375, 374), (374, 375, 377, 376), (376, 377, 379, 378), (378, 379, 381, 380), (323, 321, 383, 381, 379, 377, 375, 373, 371, 369, 367, 365, 363, 361, 359, 357, 355, 353, 351, 349, 347, 345, 343, 341, 339, 337, 335, 333, 331, 329, 327, 325), (380, 381, 383, 382), (382, 383, 321, 320), (320, 322, 324, 326, 328, 330, 332, 334, 336, 338, 340, 342, 344, 346, 348, 350, 352, 354, 356, 358, 360, 362, 364, 366, 368, 370, 372, 374, 376, 378, 380, 382), (384, 385, 387, 386), (386, 387, 389, 388), (388, 389, 391, 390), (390, 391, 393, 392), (392, 393, 395, 394), (394, 395, 397, 396), (396, 397, 399, 398), (398, 399, 401, 400), (400, 401, 403, 402), (402, 403, 405, 404), (404, 405, 407, 406), (406, 407, 409, 408), (408, 409, 411, 410), (410, 411, 413, 412), (412, 413, 415, 414), (414, 415, 417, 416), (416, 417, 419, 418), (418, 419, 421, 420), (420, 421, 423, 422), (422, 423, 425, 424), (424, 425, 427, 426), (426, 427, 429, 428), (428, 429, 431, 430), (430, 431, 433, 432), (432, 433, 435, 434), (434, 435, 437, 436), (436, 437, 439, 438), (438, 439, 441, 440), (440, 441, 443, 442), (442, 443, 445, 444), (387, 385, 447, 445, 443, 441, 439, 437, 435, 433, 431, 429, 427, 425, 423, 421, 419, 417, 415, 413, 411, 409, 407, 405, 403, 401, 399, 397, 395, 393, 391, 389), (444, 445, 447, 446), (446, 447, 385, 384), (384, 386, 388, 390, 392, 394, 396, 398, 400, 402, 404, 406, 408, 410, 412, 414, 416, 418, 420, 422, 424, 426, 428, 430, 432, 434, 436, 438, 440, 442, 444, 446), (448, 449, 451, 450), (450, 451, 453, 452), (452, 453, 455, 454), (454, 455, 457, 456), (456, 457, 459, 458), (458, 459, 461, 460), (460, 461, 463, 462), (462, 463, 465, 464), (464, 465, 467, 466), (466, 467, 469, 468), (468, 469, 471, 470), (470, 471, 473, 472), (472, 473, 475, 474), (474, 475, 477, 476), (476, 477, 479, 478), (478, 479, 481, 480), (480, 481, 483, 482), (482, 483, 485, 484), (484, 485, 487, 486), (486, 487, 489, 488), (488, 489, 491, 490), (490, 491, 493, 492), (492, 493, 495, 494), (494, 495, 497, 496), (496, 497, 499, 498), (498, 499, 501, 500), (500, 501, 503, 502), (502, 503, 505, 504), (504, 505, 507, 506), (506, 507, 509, 508), (451, 449, 511, 509, 507, 505, 503, 501, 499, 497, 495, 493, 491, 489, 487, 485, 483, 481, 479, 477, 475, 473, 471, 469, 467, 465, 463, 461, 459, 457, 455, 453), (508, 509, 511, 510), (510, 511, 449, 448), (448, 450, 452, 454, 456, 458, 460, 462, 464, 466, 468, 470, 472, 474, 476, 478, 480, 482, 484, 486, 488, 490, 492, 494, 496, 498, 500, 502, 504, 506, 508, 510), (512, 513, 515, 514), (514, 515, 517, 516), (516, 517, 519, 518), (518, 519, 521, 520), (520, 521, 523, 522), (522, 523, 525, 524), (524, 525, 527, 526), (526, 527, 529, 528), (528, 529, 531, 530), (530, 531, 533, 532), (532, 533, 535, 534), (534, 535, 537, 536), (536, 537, 539, 538), (538, 539, 541, 540), (540, 541, 543, 542), (542, 543, 545, 544), (544, 545, 547, 546), (546, 547, 549, 548), (548, 549, 551, 550), (550, 551, 553, 552), (552, 553, 555, 554), (554, 555, 557, 556), (556, 557, 559, 558), (558, 559, 561, 560), (560, 561, 563, 562), (562, 563, 565, 564), (564, 565, 567, 566), (566, 567, 569, 568), (568, 569, 571, 570), (570, 571, 573, 572), (515, 513, 575, 573, 571, 569, 567, 565, 563, 561, 559, 557, 555, 553, 551, 549, 547, 545, 543, 541, 539, 537, 535, 533, 531, 529, 527, 525, 523, 521, 519, 517), (572, 573, 575, 574), (574, 575, 513, 512), (512, 514, 516, 518, 520, 522, 524, 526, 528, 530, 532, 534, 536, 538, 540, 542, 544, 546, 548, 550, 552, 554, 556, 558, 560, 562, 564, 566, 568, 570, 572, 574), (576, 577, 579, 578), (578, 579, 581, 580), (580, 581, 583, 582), (582, 583, 585, 584), (584, 585, 587, 586), (586, 587, 589, 588), (588, 589, 591, 590), (590, 591, 593, 592), (592, 593, 595, 594), (594, 595, 597, 596), (596, 597, 599, 598), (598, 599, 601, 600), (600, 601, 603, 602), (602, 603, 605, 604), (604, 605, 607, 606), (606, 607, 609, 608), (608, 609, 611, 610), (610, 611, 613, 612), (612, 613, 615, 614), (614, 615, 617, 616), (616, 617, 619, 618), (618, 619, 621, 620), (620, 621, 623, 622), (622, 623, 625, 624), (624, 625, 627, 626), (626, 627, 629, 628), (628, 629, 631, 630), (630, 631, 633, 632), (632, 633, 635, 634), (634, 635, 637, 636), (579, 577, 639, 637, 635, 633, 631, 629, 627, 625, 623, 621, 619, 617, 615, 613, 611, 609, 607, 605, 603, 601, 599, 597, 595, 593, 591, 589, 587, 585, 583, 581), (636, 637, 639, 638), (638, 639, 577, 576), (576, 578, 580, 582, 584, 586, 588, 590, 592, 594, 596, 598, 600, 602, 604, 606, 608, 610, 612, 614, 616, 618, 620, 622, 624, 626, 628, 630, 632, 634, 636, 638), (640, 641, 643, 642), (642, 643, 645, 644), (644, 645, 647, 646), (646, 647, 649, 648), (648, 649, 651, 650), (650, 651, 653, 652), (652, 653, 655, 654), (654, 655, 657, 656), (656, 657, 659, 658), (658, 659, 661, 660), (660, 661, 663, 662), (662, 663, 665, 664), (664, 665, 667, 666), (666, 667, 669, 668), (668, 669, 671, 670), (670, 671, 673, 672), (672, 673, 675, 674), (674, 675, 677, 676), (676, 677, 679, 678), (678, 679, 681, 680), (680, 681, 683, 682), (682, 683, 685, 684), (684, 685, 687, 686), (686, 687, 689, 688), (688, 689, 691, 690), (690, 691, 693, 692), (692, 693, 695, 694), (694, 695, 697, 696), (696, 697, 699, 698), (698, 699, 701, 700), (643, 641, 703, 701, 699, 697, 695, 693, 691, 689, 687, 685, 683, 681, 679, 677, 675, 673, 671, 669, 667, 665, 663, 661, 659, 657, 655, 653, 651, 649, 647, 645), (700, 701, 703, 702), (702, 703, 641, 640), (640, 642, 644, 646, 648, 650, 652, 654, 656, 658, 660, 662, 664, 666, 668, 670, 672, 674, 676, 678, 680, 682, 684, 686, 688, 690, 692, 694, 696, 698, 700, 702), (704, 705, 707, 706), (706, 707, 709, 708), (708, 709, 711, 710), (710, 711, 713, 712), (712, 713, 715, 714), (714, 715, 717, 716), (716, 717, 719, 718), (718, 719, 721, 720), (720, 721, 723, 722), (722, 723, 725, 724), (724, 725, 727, 726), (726, 727, 729, 728), (728, 729, 731, 730), (730, 731, 733, 732), (732, 733, 735, 734), (734, 735, 737, 736), (736, 737, 739, 738), (738, 739, 741, 740), (740, 741, 743, 742), (742, 743, 745, 744), (744, 745, 747, 746), (746, 747, 749, 748), (748, 749, 751, 750), (750, 751, 753, 752), (752, 753, 755, 754), (754, 755, 757, 756), (756, 757, 759, 758), (758, 759, 761, 760), (760, 761, 763, 762), (762, 763, 765, 764), (707, 705, 767, 765, 763, 761, 759, 757, 755, 753, 751, 749, 747, 745, 743, 741, 739, 737, 735, 733, 731, 729, 727, 725, 723, 721, 719, 717, 715, 713, 711, 709), (764, 765, 767, 766), (766, 767, 705, 704), (704, 706, 708, 710, 712, 714, 716, 718, 720, 722, 724, 726, 728, 730, 732, 734, 736, 738, 740, 742, 744, 746, 748, 750, 752, 754, 756, 758, 760, 762, 764, 766), (768, 769, 771, 770), (770, 771, 773, 772), (772, 773, 775, 774), (774, 775, 777, 776), (776, 777, 779, 778), (778, 779, 781, 780), (780, 781, 783, 782), (782, 783, 785, 784), (784, 785, 787, 786), (786, 787, 789, 788), (788, 789, 791, 790), (790, 791, 793, 792), (792, 793, 795, 794), (794, 795, 797, 796), (796, 797, 799, 798), (798, 799, 801, 800), (800, 801, 803, 802), (802, 803, 805, 804), (804, 805, 807, 806), (806, 807, 809, 808), (808, 809, 811, 810), (810, 811, 813, 812), (812, 813, 815, 814), (814, 815, 817, 816), (816, 817, 819, 818), (818, 819, 821, 820), (820, 821, 823, 822), (822, 823, 825, 824), (824, 825, 827, 826), (826, 827, 829, 828), (771, 769, 831, 829, 827, 825, 823, 821, 819, 817, 815, 813, 811, 809, 807, 805, 803, 801, 799, 797, 795, 793, 791, 789, 787, 785, 783, 781, 779, 777, 775, 773), (828, 829, 831, 830), (830, 831, 769, 768), (768, 770, 772, 774, 776, 778, 780, 782, 784, 786, 788, 790, 792, 794, 796, 798, 800, 802, 804, 806, 808, 810, 812, 814, 816, 818, 820, 822, 824, 826, 828, 830)])
_uv = me_cylinder_009.uv_layers.new(name='UVMap')
_uv.uv.foreach_set('vector', [0.758, 0.9977, 0.758, -0.00108, 0.7602, -0.00108, 0.7602, 0.9977, 0.2525, 0.9977, 0.2525, -0.00108, 0.2543, -0.00108, 0.2543, 0.9977, 0.2543, 0.9977, 0.2543, -0.00108, 0.2565, -0.00108, 0.2565, 0.9977, 0.2565, 0.9977, 0.2565, -0.00108, 0.2589, -0.00108, 0.2589, 0.9977, 0.2589, 0.9977, 0.2589, -0.00108, 0.2615, -0.00108, 0.2615, 0.9977, 0.2615, 0.9977, 0.2615, -0.00108, 0.2641, -0.00108, 0.2641, 0.9977, 0.2641, 0.9977, 0.2641, -0.00108, 0.2667, -0.00108, 0.2667, 0.9977, 0.2667, 0.9977, 0.2667, -0.00108, 0.2691, -0.00108, 0.2691, 0.9977, 0.2691, 0.9977, 0.2691, -0.00108, 0.2713, -0.00108, 0.2713, 0.9977, 0.6473, 0.9977, 0.6473, -0.00108, 0.6492, -0.00108, 0.6492, 0.9977, 0.6492, 0.9977, 0.6492, -0.00108, 0.6514, -0.00108, 0.6514, 0.9977, 0.6514, 0.9977, 0.6514, -0.00108, 0.6538, -0.00108, 0.6538, 0.9977, 0.6538, 0.9977, 0.6538, -0.00108, 0.6564, -0.00108, 0.6564, 0.9977, 0.6564, 0.9977, 0.6564, -0.00108, 0.659, -0.00108, 0.659, 0.9977, 0.659, 0.9977, 0.659, -0.00108, 0.6616, -0.00108, 0.6616, 0.9977, 0.6616, 0.9977, 0.6616, -0.00108, 0.664, -0.00108, 0.664, 0.9977, 0.664, 0.9977, 0.664, -0.00108, 0.6662, -0.00108, 0.6662, 0.9977, 0.2713, 0.9977, 0.2713, -0.00108, 0.2731, -0.00108, 0.2731, 0.9977, 0.2731, 0.9977, 0.2731, -0.00108, 0.2753, -0.00108, 0.2753, 0.9977, 0.2753, 0.9977, 0.2753, -0.00108, 0.2777, -0.00108, 0.2777, 0.9977, 0.2777, 0.9977, 0.2777, -0.00108, 0.2803, -0.00108, 0.2803, 0.9977, 0.2803, 0.9977, 0.2803, -0.00108, 0.2829, -0.00108, 0.2829, 0.9977, 0.2829, 0.9977, 0.2829, -0.00108, 0.2855, -0.00108, 0.2855, 0.9977, 0.2855, 0.9977, 0.2855, -0.00108, 0.2879, -0.00108, 0.2879, 0.9977, 0.2879, 0.9977, 0.2879, -0.00108, 0.2901, -0.00108, 0.2901, 0.9977, 0.7414, 0.9977, 0.7414, -0.00108, 0.7432, -0.00108, 0.7432, 0.9977, 0.7432, 0.9977, 0.7432, -0.00108, 0.7454, -0.00108, 0.7454, 0.9977, 0.7454, 0.9977, 0.7454, -0.00108, 0.7478, -0.00108, 0.7478, 0.9977, 0.7478, 0.9977, 0.7478, -0.00108, 0.7504, -0.00108, 0.7504, 0.9977, 0.7504, 0.9977, 0.7504, -0.00108, 0.753, -0.00108, 0.753, 0.9977, 0.2532, 0.5681, 0.2521, 0.5657, 0.2516, 0.563, 0.2516, 0.5604, 0.2521, 0.5577, 0.2532, 0.5553, 0.2546, 0.553, 0.2565, 0.5511, 0.2588, 0.5496, 0.2612, 0.5486, 0.2639, 0.5481, 0.2665, 0.5481, 0.2692, 0.5486, 0.2716, 0.5496, 0.2739, 0.5511, 0.2758, 0.553, 0.2773, 0.5553, 0.2783, 0.5577, 0.2788, 0.5604, 0.2788, 0.563, 0.2783, 0.5657, 0.2773, 0.5681, 0.2758, 0.5704, 0.2739, 0.5723, 0.2716, 0.5737, 0.2692, 0.5748, 0.2665, 0.5753, 0.2639, 0.5753, 0.2612, 0.5748, 0.2588, 0.5737, 0.2565, 0.5723, 0.2546, 0.5704, 0.753, 0.9977, 0.753, -0.00108, 0.7556, -0.00108, 0.7556, 0.9977, 0.7556, 0.9977, 0.7556, -0.00108, 0.758, -0.00108, 0.758, 0.9977, 0.2511, 0.5657, 0.2501, 0.5681, 0.2486, 0.5704, 0.2467, 0.5723, 0.2444, 0.5737, 0.242, 0.5748, 0.2393, 0.5753, 0.2367, 0.5753, 0.234, 0.5748, 0.2316, 0.5737, 0.2293, 0.5723, 0.2274, 0.5704, 0.226, 0.5681, 0.2249, 0.5657, 0.2244, 0.563, 0.2244, 0.5604, 0.2249, 0.5577, 0.226, 0.5553, 0.2274, 0.553, 0.2293, 0.5511, 0.2316, 0.5496, 0.234, 0.5486, 0.2367, 0.5481, 0.2393, 0.5481, 0.242, 0.5486, 0.2444, 0.5496, 0.2467, 0.5511, 0.2486, 0.553, 0.2501, 0.5553, 0.2511, 0.5577, 0.2516, 0.5604, 0.2516, 0.563, 0.6057, 0.9977, 0.6057, -0.00108, 0.6079, -0.00108, 0.6079, 0.9977, 0.6079, 0.9977, 0.6079, -0.00108, 0.6097, -0.00108, 0.6097, 0.9977, 0.3653, 0.9977, 0.3653, -0.00108, 0.3675, -0.00108, 0.3675, 0.9977, 0.3675, 0.9977, 0.3675, -0.00108, 0.3699, -0.00108, 0.3699, 0.9977, 0.3699, 0.9977, 0.3699, -0.00108, 0.3725, -0.00108, 0.3725, 0.9977, 0.3725, 0.9977, 0.3725, -0.00108, 0.3751, -0.00108, 0.3751, 0.9977, 0.3751, 0.9977, 0.3751, -0.00108, 0.3776, -0.00108, 0.3776, 0.9977, 0.3776, 0.9977, 0.3776, -0.00108, 0.3801, -0.00108, 0.3801, 0.9977, 0.3801, 0.9977, 0.3801, -0.00108, 0.3822, -0.00108, 0.3822, 0.9977, 0.3822, 0.9977, 0.3822, -0.00108, 0.3841, -0.00108, 0.3841, 0.9977, 0.5345, 0.9977, 0.5345, -0.00108, 0.5367, -0.00108, 0.5367, 0.9977, 0.5367, 0.9977, 0.5367, -0.00108, 0.5391, -0.00108, 0.5391, 0.9977, 0.5391, 0.9977, 0.5391, -0.00108, 0.5417, -0.00108, 0.5417, 0.9977, 0.5417, 0.9977, 0.5417, -0.00108, 0.5443, -0.00108, 0.5443, 0.9977, 0.5443, 0.9977, 0.5443, -0.00108, 0.5469, -0.00108, 0.5469, 0.9977, 0.5469, 0.9977, 0.5469, -0.00108, 0.5493, -0.00108, 0.5493, 0.9977, 0.5493, 0.9977, 0.5493, -0.00108, 0.5515, -0.00108, 0.5515, 0.9977, 0.5515, 0.9977, 0.5515, -0.00108, 0.5533, -0.00108, 0.5533, 0.9977, 0.3841, 0.9977, 0.3841, -0.00108, 0.3863, -0.00108, 0.3863, 0.9977, 0.3863, 0.9977, 0.3863, -0.00108, 0.3887, -0.00108, 0.3887, 0.9977, 0.3887, 0.9977, 0.3887, -0.00108, 0.3913, -0.00108, 0.3913, 0.9977, 0.3913, 0.9977, 0.3913, -0.00108, 0.3939, -0.00108, 0.3939, 0.9977, 0.3939, 0.9977, 0.3939, -0.00108, 0.3964, -0.00108, 0.3964, 0.9977, 0.3964, 0.9977, 0.3964, -0.00108, 0.3989, -0.00108, 0.3989, 0.9977, 0.3989, 0.9977, 0.3989, -0.00108, 0.401, -0.00108, 0.401, 0.9977, 0.401, 0.9977, 0.401, -0.00108, 0.4029, -0.00108, 0.4029, 0.9977, 0.5909, 0.9977, 0.5909, -0.00108, 0.5931, -0.00108, 0.5931, 0.9977, 0.5931, 0.9977, 0.5931, -0.00108, 0.5955, -0.00108, 0.5955, 0.9977, 0.5955, 0.9977, 0.5955, -0.00108, 0.5981, -0.00108, 0.5981, 0.9977, 0.5981, 0.9977, 0.5981, -0.00108, 0.6007, -0.00108, 0.6007, 0.9977, 0.1088, 0.5604, 0.1088, 0.563, 0.1083, 0.5657, 0.1072, 0.5681, 0.1057, 0.5704, 0.1039, 0.5723, 0.1016, 0.5737, 0.09915, 0.5748, 0.09653, 0.5753, 0.09385, 0.5753, 0.09122, 0.5748, 0.08875, 0.5737, 0.08652, 0.5723, 0.08462, 0.5704, 0.08314, 0.5681, 0.08211, 0.5657, 0.08159, 0.563, 0.08159, 0.5604, 0.08211, 0.5577, 0.08314, 0.5553, 0.08462, 0.553, 0.08652, 0.5511, 0.08875, 0.5496, 0.09122, 0.5486, 0.09385, 0.5481, 0.09653, 0.5481, 0.09915, 0.5486, 0.1016, 0.5496, 0.1039, 0.5511, 0.1057, 0.553, 0.1072, 0.5553, 0.1083, 0.5577, 0.6007, 0.9977, 0.6007, -0.00108, 0.6033, -0.00108, 0.6033, 0.9977, 0.6033, 0.9977, 0.6033, -0.00108, 0.6057, -0.00108, 0.6057, 0.9977, 0.1088, 0.563, 0.1088, 0.5604, 0.1093, 0.5577, 0.1103, 0.5553, 0.1118, 0.553, 0.1137, 0.5511, 0.1159, 0.5496, 0.1184, 0.5486, 0.121, 0.5481, 0.1237, 0.5481, 0.1263, 0.5486, 0.1288, 0.5496, 0.1311, 0.5511, 0.1329, 0.553, 0.1344, 0.5553, 0.1355, 0.5577, 0.136, 0.5604, 0.136, 0.563, 0.1355, 0.5657, 0.1344, 0.5681, 0.1329, 0.5704, 0.1311, 0.5723, 0.1288, 0.5737, 0.1264, 0.5748, 0.1237, 0.5753, 0.121, 0.5753, 0.1184, 0.5748, 0.1159, 0.5737, 0.1137, 0.5723, 0.1118, 0.5704, 0.1103, 0.5681, 0.1093, 0.5657, 0.8804, 0.9977, 0.8804, -0.00108, 0.8825, -0.00108, 0.8825, 0.9977, 0.00645, 0.9977, 0.00645, -0.00108, 0.008302, -0.00108, 0.008302, 0.9977, 0.008302, 0.9977, 0.008302, -0.00108, 0.01048, -0.00108, 0.01048, 0.9977, 0.01048, 0.9977, 0.01048, -0.00108, 0.0129, -0.00108, 0.0129, 0.9977, 0.0129, 0.9977, 0.0129, -0.00108, 0.01547, -0.00108, 0.01547, 0.9977, 0.01547, 0.9977, 0.01547, -0.00108, 0.01809, -0.00108, 0.01809, 0.9977, 0.01809, 0.9977, 0.01809, -0.00108, 0.02066, -0.00108, 0.02066, 0.9977, 0.02066, 0.9977, 0.02066, -0.00108, 0.02308, -0.00108, 0.02308, 0.9977, 0.02308, 0.9977, 0.02308, -0.00108, 0.02525, -0.00108, 0.02525, 0.9977, 0.02525, 0.9977, 0.02525, -0.00108, 0.02711, -0.00108, 0.02711, 0.9977, 0.8995, 0.9977, 0.8995, -0.00108, 0.9017, -0.00108, 0.9017, 0.9977, 0.9017, 0.9977, 0.9017, -0.00108, 0.9041, -0.00108, 0.9041, 0.9977, 0.9041, 0.9977, 0.9041, -0.00108, 0.9067, -0.00108, 0.9067, 0.9977, 0.9067, 0.9977, 0.9067, -0.00108, 0.9093, -0.00108, 0.9093, 0.9977, 0.9093, 0.9977, 0.9093, -0.00108, 0.9118, -0.00108, 0.9118, 0.9977, 0.9118, 0.9977, 0.9118, -0.00108, 0.9143, -0.00108, 0.9143, 0.9977, 0.9143, 0.9977, 0.9143, -0.00108, 0.9164, -0.00108, 0.9164, 0.9977, 0.1924, 0.9977, 0.1924, -0.00108, 0.1942, -0.00108, 0.1942, 0.9977, 0.1942, 0.9977, 0.1942, -0.00108, 0.1964, -0.00108, 0.1964, 0.9977, 0.1964, 0.9977, 0.1964, -0.00108, 0.1988, -0.00108, 0.1988, 0.9977, 0.1988, 0.9977, 0.1988, -0.00108, 0.2014, -0.00108, 0.2014, 0.9977, 0.2014, 0.9977, 0.2014, -0.00108, 0.204, -0.00108, 0.204, 0.9977, 0.204, 0.9977, 0.204, -0.00108, 0.2066, -0.00108, 0.2066, 0.9977, 0.2066, 0.9977, 0.2066, -0.00108, 0.209, -0.00108, 0.209, 0.9977, 0.209, 0.9977, 0.209, -0.00108, 0.2112, -0.00108, 0.2112, 0.9977, 0.2112, 0.9977, 0.2112, -0.00108, 0.213, -0.00108, 0.213, 0.9977, 0.8656, 0.9977, 0.8656, -0.00108, 0.8678, -0.00108, 0.8678, 0.9977, 0.8678, 0.9977, 0.8678, -0.00108, 0.8702, -0.00108, 0.8702, 0.9977, 0.8702, 0.9977, 0.8702, -0.00108, 0.8728, -0.00108, 0.8728, 0.9977, 0.8728, 0.9977, 0.8728, -0.00108, 0.8754, -0.00108, 0.8754, 0.9977, 0.5703, 0.5704, 0.5688, 0.5681, 0.5678, 0.5657, 0.5673, 0.563, 0.5673, 0.5604, 0.5678, 0.5577, 0.5688, 0.5553, 0.5703, 0.553, 0.5722, 0.5511, 0.5744, 0.5496, 0.5769, 0.5486, 0.5795, 0.5481, 0.5822, 0.5481, 0.5848, 0.5486, 0.5873, 0.5496, 0.5895, 0.5511, 0.5914, 0.553, 0.5929, 0.5553, 0.5939, 0.5577, 0.5945, 0.5604, 0.5945, 0.563, 0.5939, 0.5657, 0.5929, 0.5681, 0.5914, 0.5704, 0.5895, 0.5723, 0.5873, 0.5737, 0.5848, 0.5748, 0.5822, 0.5753, 0.5795, 0.5753, 0.5769, 0.5748, 0.5744, 0.5737, 0.5722, 0.5723, 0.8754, 0.9977, 0.8754, -0.00108, 0.8779, -0.00108, 0.8779, 0.9977, 0.8779, 0.9977, 0.8779, -0.00108, 0.8804, -0.00108, 0.8804, 0.9977, 0.02565, 0.5953, 0.02416, 0.5976, 0.02227, 0.5995, 0.02004, 0.6009, 0.01756, 0.602, 0.01494, 0.6025, 0.01226, 0.6025, 0.009632, 0.602, 0.007157, 0.6009, 0.00493, 0.5995, 0.003036, 0.5976, 0.001548, 0.5953, 0.0005225, 0.5929, -1.429e-08, 0.5902, -1.164e-08, 0.5876, 0.0005225, 0.5849, 0.001548, 0.5825, 0.003036, 0.5802, 0.00493, 0.5783, 0.007157, 0.5768, 0.009632, 0.5758, 0.01226, 0.5753, 0.01494, 0.5753, 0.01756, 0.5758, 0.02004, 0.5768, 0.02227, 0.5783, 0.02416, 0.5802, 0.02565, 0.5825, 0.02667, 0.5849, 0.0272, 0.5876, 0.0272, 0.5902, 0.02667, 0.5929, 0.9482, 0.9977, 0.9482, -0.00108, 0.9503, -0.00108, 0.9503, 0.9977, 0.3277, 0.9977, 0.3277, -0.00108, 0.3295, -0.00108, 0.3295, 0.9977, 0.3295, 0.9977, 0.3295, -0.00108, 0.3317, -0.00108, 0.3317, 0.9977, 0.3317, 0.9977, 0.3317, -0.00108, 0.3341, -0.00108, 0.3341, 0.9977, 0.3341, 0.9977, 0.3341, -0.00108, 0.3367, -0.00108, 0.3367, 0.9977, 0.3367, 0.9977, 0.3367, -0.00108, 0.3393, -0.00108, 0.3393, 0.9977, 0.3393, 0.9977, 0.3393, -0.00108, 0.3419, -0.00108, 0.3419, 0.9977, 0.3419, 0.9977, 0.3419, -0.00108, 0.3443, -0.00108, 0.3443, 0.9977, 0.3443, 0.9977, 0.3443, -0.00108, 0.3465, -0.00108, 0.3465, 0.9977, 0.6662, 0.9977, 0.6662, -0.00108, 0.668, -0.00108, 0.668, 0.9977, 0.668, 0.9977, 0.668, -0.00108, 0.6702, -0.00108, 0.6702, 0.9977, 0.6702, 0.9977, 0.6702, -0.00108, 0.6726, -0.00108, 0.6726, 0.9977, 0.6726, 0.9977, 0.6726, -0.00108, 0.6752, -0.00108, 0.6752, 0.9977, 0.6752, 0.9977, 0.6752, -0.00108, 0.6778, -0.00108, 0.6778, 0.9977, 0.6778, 0.9977, 0.6778, -0.00108, 0.6804, -0.00108, 0.6804, 0.9977, 0.6804, 0.9977, 0.6804, -0.00108, 0.6828, -0.00108, 0.6828, 0.9977, 0.6828, 0.9977, 0.6828, -0.00108, 0.685, -0.00108, 0.685, 0.9977, 0.04776, 0.9977, 0.04776, -0.00108, 0.04961, -0.00108, 0.04961, 0.9977, 0.04961, 0.9977, 0.04961, -0.00108, 0.05179, -0.00108, 0.05179, 0.9977, 0.05179, 0.9977, 0.05179, -0.00108, 0.05421, -0.00108, 0.05421, 0.9977, 0.05421, 0.9977, 0.05421, -0.00108, 0.05678, -0.00108, 0.05678, 0.9977, 0.05678, 0.9977, 0.05678, -0.00108, 0.0594, -0.00108, 0.0594, 0.9977, 0.0594, 0.9977, 0.0594, -0.00108, 0.06197, -0.00108, 0.06197, 0.9977, 0.06197, 0.9977, 0.06197, -0.00108, 0.06439, -0.00108, 0.06439, 0.9977, 0.06439, 0.9977, 0.06439, -0.00108, 0.06657, -0.00108, 0.06657, 0.9977, 0.06657, 0.9977, 0.06657, -0.00108, 0.06842, -0.00108, 0.06842, 0.9977, 0.9334, 0.9977, 0.9334, -0.00108, 0.9356, -0.00108, 0.9356, 0.9977, 0.9356, 0.9977, 0.9356, -0.00108, 0.938, -0.00108, 0.938, 0.9977, 0.938, 0.9977, 0.938, -0.00108, 0.9406, -0.00108, 0.9406, 0.9977, 0.9406, 0.9977, 0.9406, -0.00108, 0.9432, -0.00108, 0.9432, 0.9977, 0.1616, 0.5681, 0.1601, 0.5704, 0.1582, 0.5723, 0.156, 0.5737, 0.1535, 0.5748, 0.1509, 0.5753, 0.1482, 0.5753, 0.1456, 0.5748, 0.1431, 0.5737, 0.1409, 0.5723, 0.139, 0.5704, 0.1375, 0.5681, 0.1365, 0.5657, 0.136, 0.563, 0.136, 0.5604, 0.1365, 0.5577, 0.1375, 0.5553, 0.139, 0.553, 0.1409, 0.5511, 0.1431, 0.5496, 0.1456, 0.5486, 0.1482, 0.5481, 0.1509, 0.5481, 0.1535, 0.5486, 0.156, 0.5496, 0.1582, 0.5511, 0.1601, 0.553, 0.1616, 0.5553, 0.1627, 0.5577, 0.1632, 0.5604, 0.1632, 0.563, 0.1627, 0.5657, 0.9432, 0.9977, 0.9432, -0.00108, 0.9457, -0.00108, 0.9457, 0.9977, 0.9457, 0.9977, 0.9457, -0.00108, 0.9482, -0.00108, 0.9482, 0.9977, 0.07855, 0.5704, 0.07666, 0.5723, 0.07443, 0.5737, 0.07196, 0.5748, 0.06933, 0.5753, 0.06665, 0.5753, 0.06402, 0.5748, 0.06155, 0.5737, 0.05932, 0.5723, 0.05743, 0.5704, 0.05594, 0.5681, 0.05492, 0.5657, 0.05439, 0.563, 0.05439, 0.5604, 0.05492, 0.5577, 0.05594, 0.5553, 0.05743, 0.553, 0.05932, 0.5511, 0.06155, 0.5496, 0.06402, 0.5486, 0.06665, 0.5481, 0.06933, 0.5481, 0.07196, 0.5486, 0.07443, 0.5496, 0.07666, 0.5511, 0.07855, 0.553, 0.08004, 0.5553, 0.08107, 0.5577, 0.08159, 0.5604, 0.08159, 0.563, 0.08107, 0.5657, 0.08004, 0.5681, 0.6245, 0.9977, 0.6245, -0.00108, 0.6267, -0.00108, 0.6267, 0.9977, 0.6267, 0.9977, 0.6267, -0.00108, 0.6285, -0.00108, 0.6285, 0.9977, 0.4029, 0.9977, 0.4029, -0.00108, 0.4051, -0.00108, 0.4051, 0.9977, 0.4051, 0.9977, 0.4051, -0.00108, 0.4075, -0.00108, 0.4075, 0.9977, 0.4075, 0.9977, 0.4075, -0.00108, 0.4101, -0.00108, 0.4101, 0.9977, 0.4101, 0.9977, 0.4101, -0.00108, 0.4127, -0.00108, 0.4127, 0.9977, 0.4127, 0.9977, 0.4127, -0.00108, 0.4153, -0.00108, 0.4153, 0.9977, 0.4153, 0.9977, 0.4153, -0.00108, 0.4177, -0.00108, 0.4177, 0.9977, 0.4177, 0.9977, 0.4177, -0.00108, 0.4199, -0.00108, 0.4199, 0.9977, 0.4199, 0.9977, 0.4199, -0.00108, 0.4217, -0.00108, 0.4217, 0.9977, 0.8147, 0.9977, 0.8147, -0.00108, 0.8169, -0.00108, 0.8169, 0.9977, 0.8169, 0.9977, 0.8169, -0.00108, 0.8193, -0.00108, 0.8193, 0.9977, 0.8193, 0.9977, 0.8193, -0.00108, 0.8219, -0.00108, 0.8219, 0.9977, 0.8219, 0.9977, 0.8219, -0.00108, 0.8245, -0.00108, 0.8245, 0.9977, 0.8245, 0.9977, 0.8245, -0.00108, 0.8271, -0.00108, 0.8271, 0.9977, 0.8271, 0.9977, 0.8271, -0.00108, 0.8295, -0.00108, 0.8295, 0.9977, 0.8295, 0.9977, 0.8295, -0.00108, 0.8317, -0.00108, 0.8317, 0.9977, 0.02711, 0.9977, 0.02711, -0.00108, 0.02896, -0.00108, 0.02896, 0.9977, 0.02896, 0.9977, 0.02896, -0.00108, 0.03114, -0.00108, 0.03114, 0.9977, 0.03114, 0.9977, 0.03114, -0.00108, 0.03356, -0.00108, 0.03356, 0.9977, 0.03356, 0.9977, 0.03356, -0.00108, 0.03612, -0.00108, 0.03612, 0.9977, 0.03612, 0.9977, 0.03612, -0.00108, 0.03874, -0.00108, 0.03874, 0.9977, 0.03874, 0.9977, 0.03874, -0.00108, 0.04131, -0.00108, 0.04131, 0.9977, 0.04131, 0.9977, 0.04131, -0.00108, 0.04373, -0.00108, 0.04373, 0.9977, 0.04373, 0.9977, 0.04373, -0.00108, 0.04591, -0.00108, 0.04591, 0.9977, 0.04591, 0.9977, 0.04591, -0.00108, 0.04776, -0.00108, 0.04776, 0.9977, 0.6097, 0.9977, 0.6097, -0.00108, 0.6119, -0.00108, 0.6119, 0.9977, 0.6119, 0.9977, 0.6119, -0.00108, 0.6143, -0.00108, 0.6143, 0.9977, 0.6143, 0.9977, 0.6143, -0.00108, 0.6169, -0.00108, 0.6169, 0.9977, 0.6169, 0.9977, 0.6169, -0.00108, 0.6195, -0.00108, 0.6195, 0.9977, 0.01494, 0.5753, 0.01226, 0.5753, 0.009632, 0.5748, 0.007157, 0.5737, 0.00493, 0.5723, 0.003036, 0.5704, 0.001548, 0.5681, 0.0005226, 0.5657, 2.626e-09, 0.563, 2.658e-09, 0.5604, 0.0005226, 0.5577, 0.001548, 0.5553, 0.003036, 0.553, 0.00493, 0.5511, 0.007157, 0.5496, 0.009632, 0.5486, 0.01226, 0.5481, 0.01494, 0.5481, 0.01756, 0.5486, 0.02004, 0.5496, 0.02227, 0.5511, 0.02416, 0.553, 0.02565, 0.5553, 0.02667, 0.5577, 0.0272, 0.5604, 0.0272, 0.563, 0.02667, 0.5657, 0.02565, 0.5681, 0.02416, 0.5704, 0.02227, 0.5723, 0.02004, 0.5737, 0.01756, 0.5748, 0.6195, 0.9977, 0.6195, -0.00108, 0.6221, -0.00108, 0.6221, 0.9977, 0.6221, 0.9977, 0.6221, -0.00108, 0.6245, -0.00108, 0.6245, 0.9977, 0.04213, 0.5753, 0.03946, 0.5753, 0.03683, 0.5748, 0.03435, 0.5737, 0.03213, 0.5723, 0.03023, 0.5704, 0.02874, 0.5681, 0.02772, 0.5657, 0.0272, 0.563, 0.0272, 0.5604, 0.02772, 0.5577, 0.02874, 0.5553, 0.03023, 0.553, 0.03213, 0.5511, 0.03435, 0.5496, 0.03683, 0.5486, 0.03946, 0.5481, 0.04213, 0.5481, 0.04476, 0.5486, 0.04724, 0.5496, 0.04946, 0.5511, 0.05136, 0.553, 0.05285, 0.5553, 0.05387, 0.5577, 0.05439, 0.5604, 0.05439, 0.563, 0.05387, 0.5657, 0.05285, 0.5681, 0.05136, 0.5704, 0.04946, 0.5723, 0.04724, 0.5737, 0.04476, 0.5748, 0.9821, 0.9977, 0.9821, -0.00108, 0.9842, -0.00108, 0.9842, 0.9977, 0.213, 0.9977, 0.213, -0.00108, 0.2149, -0.00108, 0.2149, 0.9977, 0.2149, 0.9977, 0.2149, -0.00108, 0.217, -0.00108, 0.217, 0.9977, 0.217, 0.9977, 0.217, -0.00108, 0.2195, -0.00108, 0.2195, 0.9977, 0.2195, 0.9977, 0.2195, -0.00108, 0.222, -0.00108, 0.222, 0.9977, 0.222, 0.9977, 0.222, -0.00108, 0.2246, -0.00108, 0.2246, 0.9977, 0.2246, 0.9977, 0.2246, -0.00108, 0.2272, -0.00108, 0.2272, 0.9977, 0.2272, 0.9977, 0.2272, -0.00108, 0.2296, -0.00108, 0.2296, 0.9977, 0.2296, 0.9977, 0.2296, -0.00108, 0.2318, -0.00108, 0.2318, 0.9977, 0.2318, 0.9977, 0.2318, -0.00108, 0.2337, -0.00108, 0.2337, 0.9977, 0.7978, 0.9977, 0.7978, -0.00108, 0.8, -0.00108, 0.8, 0.9977, 0.8, 0.9977, 0.8, -0.00108, 0.8024, -0.00108, 0.8024, 0.9977, 0.8024, 0.9977, 0.8024, -0.00108, 0.8049, -0.00108, 0.8049, 0.9977, 0.8049, 0.9977, 0.8049, -0.00108, 0.8076, -0.00108, 0.8076, 0.9977, 0.8076, 0.9977, 0.8076, -0.00108, 0.8101, -0.00108, 0.8101, 0.9977, 0.8101, 0.9977, 0.8101, -0.00108, 0.8126, -0.00108, 0.8126, 0.9977, 0.8126, 0.9977, 0.8126, -0.00108, 0.8147, -0.00108, 0.8147, 0.9977, 0.06842, 0.9977, 0.06842, -0.001081, 0.07027, -0.001081, 0.07027, 0.9977, 0.07027, 0.9977, 0.07027, -0.001081, 0.07245, -0.001081, 0.07245, 0.9977, 0.07245, 0.9977, 0.07245, -0.001081, 0.07487, -0.001081, 0.07487, 0.9977, 0.07487, 0.9977, 0.07487, -0.001081, 0.07744, -0.001081, 0.07744, 0.9977, 0.07744, 0.9977, 0.07744, -0.001081, 0.08006, -0.001081, 0.08006, 0.9977, 0.08006, 0.9977, 0.08006, -0.001081, 0.08262, -0.001081, 0.08262, 0.9977, 0.08262, 0.9977, 0.08262, -0.001081, 0.08504, -0.001081, 0.08504, 0.9977, 0.08504, 0.9977, 0.08504, -0.001081, 0.08722, -0.001081, 0.08722, 0.9977, 0.08722, 0.9977, 0.08722, -0.001081, 0.08907, -0.001081, 0.08907, 0.9977, 0.9673, 0.9977, 0.9673, -0.00108, 0.9695, -0.00108, 0.9695, 0.9977, 0.9695, 0.9977, 0.9695, -0.00108, 0.9719, -0.00108, 0.9719, 0.9977, 0.9719, 0.9977, 0.9719, -0.00108, 0.9745, -0.00108, 0.9745, 0.9977, 0.9745, 0.9977, 0.9745, -0.00108, 0.9771, -0.00108, 0.9771, 0.9977, 0.5431, 0.5704, 0.5416, 0.5681, 0.5406, 0.5657, 0.5401, 0.563, 0.5401, 0.5604, 0.5406, 0.5577, 0.5416, 0.5553, 0.5431, 0.553, 0.545, 0.5511, 0.5472, 0.5496, 0.5497, 0.5486, 0.5523, 0.5481, 0.555, 0.5481, 0.5576, 0.5486, 0.5601, 0.5496, 0.5623, 0.5511, 0.5642, 0.553, 0.5657, 0.5553, 0.5667, 0.5577, 0.5673, 0.5604, 0.5673, 0.563, 0.5667, 0.5657, 0.5657, 0.5681, 0.5642, 0.5704, 0.5623, 0.5723, 0.5601, 0.5737, 0.5576, 0.5748, 0.555, 0.5753, 0.5523, 0.5753, 0.5497, 0.5748, 0.5472, 0.5737, 0.545, 0.5723, 0.9771, 0.9977, 0.9771, -0.00108, 0.9797, -0.00108, 0.9797, 0.9977, 0.9797, 0.9977, 0.9797, -0.00108, 0.9821, -0.00108, 0.9821, 0.9977, 0.447, 0.5681, 0.4455, 0.5704, 0.4436, 0.5723, 0.4414, 0.5737, 0.4389, 0.5748, 0.4363, 0.5753, 0.4336, 0.5753, 0.431, 0.5748, 0.4285, 0.5737, 0.4263, 0.5723, 0.4244, 0.5704, 0.4229, 0.5681, 0.4219, 0.5657, 0.4214, 0.563, 0.4214, 0.5604, 0.4219, 0.5577, 0.4229, 0.5553, 0.4244, 0.553, 0.4263, 0.5511, 0.4285, 0.5496, 0.431, 0.5486, 0.4336, 0.5481, 0.4363, 0.5481, 0.4389, 0.5486, 0.4414, 0.5496, 0.4436, 0.5511, 0.4455, 0.553, 0.447, 0.5553, 0.4481, 0.5577, 0.4486, 0.5604, 0.4486, 0.563, 0.4481, 0.5657, 0.7768, 0.9977, 0.7768, -0.00108, 0.779, -0.00108, 0.779, 0.9977, 0.1304, 0.9977, 0.1304, -0.00108, 0.1322, -0.00108, 0.1322, 0.9977, 0.1322, 0.9977, 0.1322, -0.00108, 0.1344, -0.00108, 0.1344, 0.9977, 0.1344, 0.9977, 0.1344, -0.00108, 0.1368, -0.00108, 0.1368, 0.9977, 0.1368, 0.9977, 0.1368, -0.00108, 0.1394, -0.00108, 0.1394, 0.9977, 0.1394, 0.9977, 0.1394, -0.00108, 0.142, -0.00108, 0.142, 0.9977, 0.142, 0.9977, 0.142, -0.00108, 0.1446, -0.00108, 0.1446, 0.9977, 0.1446, 0.9977, 0.1446, -0.00108, 0.147, -0.00108, 0.147, 0.9977, 0.147, 0.9977, 0.147, -0.00108, 0.1492, -0.00108, 0.1492, 0.9977, 0.1492, 0.9977, 0.1492, -0.00108, 0.151, -0.00108, 0.151, 0.9977, 0.8317, 0.9977, 0.8317, -0.00108, 0.8339, -0.00108, 0.8339, 0.9977, 0.8339, 0.9977, 0.8339, -0.00108, 0.8363, -0.00108, 0.8363, 0.9977, 0.8363, 0.9977, 0.8363, -0.00108, 0.8388, -0.00108, 0.8388, 0.9977, 0.8388, 0.9977, 0.8388, -0.00108, 0.8415, -0.00108, 0.8415, 0.9977, 0.8415, 0.9977, 0.8415, -0.00108, 0.844, -0.00108, 0.844, 0.9977, 0.844, 0.9977, 0.844, -0.00108, 0.8465, -0.00108, 0.8465, 0.9977, 0.8465, 0.9977, 0.8465, -0.00108, 0.8486, -0.00108, 0.8486, 0.9977, 0.2901, 0.9977, 0.2901, -0.00108, 0.2919, -0.00108, 0.2919, 0.9977, 0.2919, 0.9977, 0.2919, -0.00108, 0.2941, -0.00108, 0.2941, 0.9977, 0.2941, 0.9977, 0.2941, -0.00108, 0.2965, -0.00108, 0.2965, 0.9977, 0.2965, 0.9977, 0.2965, -0.00108, 0.2991, -0.00108, 0.2991, 0.9977, 0.2991, 0.9977, 0.2991, -0.00108, 0.3017, -0.00108, 0.3017, 0.9977, 0.3017, 0.9977, 0.3017, -0.00108, 0.3043, -0.00108, 0.3043, 0.9977, 0.3043, 0.9977, 0.3043, -0.00108, 0.3067, -0.00108, 0.3067, 0.9977, 0.3067, 0.9977, 0.3067, -0.00108, 0.3089, -0.00108, 0.3089, 0.9977, 0.7602, 0.9977, 0.7602, -0.00108, 0.762, -0.00108, 0.762, 0.9977, 0.762, 0.9977, 0.762, -0.00108, 0.7642, -0.00108, 0.7642, 0.9977, 0.7642, 0.9977, 0.7642, -0.00108, 0.7666, -0.00108, 0.7666, 0.9977, 0.7666, 0.9977, 0.7666, -0.00108, 0.7692, -0.00108, 0.7692, 0.9977, 0.7692, 0.9977, 0.7692, -0.00108, 0.7718, -0.00108, 0.7718, 0.9977, 0.4753, 0.5657, 0.4742, 0.5681, 0.4727, 0.5704, 0.4708, 0.5723, 0.4686, 0.5737, 0.4661, 0.5748, 0.4635, 0.5753, 0.4608, 0.5753, 0.4582, 0.5748, 0.4557, 0.5737, 0.4535, 0.5723, 0.4516, 0.5704, 0.4501, 0.5681, 0.4491, 0.5657, 0.4486, 0.563, 0.4486, 0.5604, 0.4491, 0.5577, 0.4501, 0.5553, 0.4516, 0.553, 0.4535, 0.5511, 0.4557, 0.5496, 0.4582, 0.5486, 0.4608, 0.5481, 0.4635, 0.5481, 0.4661, 0.5486, 0.4686, 0.5496, 0.4708, 0.5511, 0.4727, 0.553, 0.4742, 0.5553, 0.4753, 0.5577, 0.4758, 0.5604, 0.4758, 0.563, 0.7718, 0.9977, 0.7718, -0.00108, 0.7744, -0.00108, 0.7744, 0.9977, 0.7744, 0.9977, 0.7744, -0.00108, 0.7768, -0.00108, 0.7768, 0.9977, 0.508, 0.5681, 0.5065, 0.5704, 0.5046, 0.5723, 0.5024, 0.5737, 0.4999, 0.5748, 0.4973, 0.5753, 0.4946, 0.5753, 0.492, 0.5748, 0.4895, 0.5737, 0.4873, 0.5723, 0.4854, 0.5704, 0.4839, 0.5681, 0.4829, 0.5657, 0.4824, 0.563, 0.4824, 0.5604, 0.4829, 0.5577, 0.4839, 0.5553, 0.4854, 0.553, 0.4873, 0.5511, 0.4895, 0.5496, 0.492, 0.5486, 0.4946, 0.5481, 0.4973, 0.5481, 0.4999, 0.5486, 0.5024, 0.5496, 0.5046, 0.5511, 0.5065, 0.553, 0.508, 0.5553, 0.509, 0.5577, 0.5096, 0.5604, 0.5096, 0.563, 0.509, 0.5657, 0.6433, 0.9977, 0.6433, -0.00108, 0.6455, -0.00108, 0.6455, 0.9977, 0.6455, 0.9977, 0.6455, -0.00108, 0.6473, -0.00108, 0.6473, 0.9977, 0.4969, 0.9977, 0.4969, -0.00108, 0.4991, -0.00108, 0.4991, 0.9977, 0.4991, 0.9977, 0.4991, -0.00108, 0.5015, -0.00108, 0.5015, 0.9977, 0.5015, 0.9977, 0.5015, -0.00108, 0.5041, -0.00108, 0.5041, 0.9977, 0.5041, 0.9977, 0.5041, -0.00108, 0.5067, -0.00108, 0.5067, 0.9977, 0.5067, 0.9977, 0.5067, -0.00108, 0.5093, -0.00108, 0.5093, 0.9977, 0.5093, 0.9977, 0.5093, -0.00108, 0.5117, -0.00108, 0.5117, 0.9977, 0.5117, 0.9977, 0.5117, -0.00108, 0.5139, -0.00108, 0.5139, 0.9977, 0.5139, 0.9977, 0.5139, -0.00108, 0.5157, -0.00108, 0.5157, 0.9977, 0.5157, 0.9977, 0.5157, -0.00108, 0.5179, -0.00108, 0.5179, 0.9977, 0.5179, 0.9977, 0.5179, -0.00108, 0.5203, -0.00108, 0.5203, 0.9977, 0.5203, 0.9977, 0.5203, -0.00108, 0.5229, -0.00108, 0.5229, 0.9977, 0.5229, 0.9977, 0.5229, -0.00108, 0.5255, -0.00108, 0.5255, 0.9977, 0.5255, 0.9977, 0.5255, -0.00108, 0.5281, -0.00108, 0.5281, 0.9977, 0.5281, 0.9977, 0.5281, -0.00108, 0.5305, -0.00108, 0.5305, 0.9977, 0.5305, 0.9977, 0.5305, -0.00108, 0.5327, -0.00108, 0.5327, 0.9977, 0.5327, 0.9977, 0.5327, -0.00108, 0.5345, -0.00108, 0.5345, 0.9977, 0.4217, 0.9977, 0.4217, -0.00108, 0.4239, -0.00108, 0.4239, 0.9977, 0.4239, 0.9977, 0.4239, -0.00108, 0.4263, -0.00108, 0.4263, 0.9977, 0.4263, 0.9977, 0.4263, -0.00108, 0.4289, -0.00108, 0.4289, 0.9977, 0.4289, 0.9977, 0.4289, -0.00108, 0.4315, -0.00108, 0.4315, 0.9977, 0.4315, 0.9977, 0.4315, -0.00108, 0.4341, -0.00108, 0.4341, 0.9977, 0.4341, 0.9977, 0.4341, -0.00108, 0.4365, -0.00108, 0.4365, 0.9977, 0.4365, 0.9977, 0.4365, -0.00108, 0.4387, -0.00108, 0.4387, 0.9977, 0.4387, 0.9977, 0.4387, -0.00108, 0.4405, -0.00108, 0.4405, 0.9977, 0.6285, 0.9977, 0.6285, -0.001081, 0.6307, -0.001081, 0.6307, 0.9977, 0.6307, 0.9977, 0.6307, -0.001081, 0.6331, -0.00108, 0.6331, 0.9977, 0.6331, 0.9977, 0.6331, -0.00108, 0.6357, -0.00108, 0.6357, 0.9977, 0.6357, 0.9977, 0.6357, -0.00108, 0.6383, -0.00108, 0.6383, 0.9977, 0.3173, 0.5604, 0.3173, 0.563, 0.3167, 0.5657, 0.3157, 0.5681, 0.3142, 0.5704, 0.3123, 0.5723, 0.3101, 0.5737, 0.3076, 0.5748, 0.305, 0.5753, 0.3023, 0.5753, 0.2997, 0.5748, 0.2972, 0.5737, 0.295, 0.5723, 0.2931, 0.5704, 0.2916, 0.5681, 0.2906, 0.5657, 0.2901, 0.563, 0.2901, 0.5604, 0.2906, 0.5577, 0.2916, 0.5553, 0.2931, 0.553, 0.295, 0.5511, 0.2972, 0.5496, 0.2997, 0.5486, 0.3023, 0.5481, 0.305, 0.5481, 0.3076, 0.5486, 0.3101, 0.5496, 0.3123, 0.5511, 0.3142, 0.553, 0.3157, 0.5553, 0.3167, 0.5577, 0.6383, 0.9977, 0.6383, -0.00108, 0.6409, -0.00108, 0.6409, 0.9977, 0.6409, 0.9977, 0.6409, -0.00108, 0.6433, -0.00108, 0.6433, 0.9977, 0.3173, 0.563, 0.3173, 0.5604, 0.3178, 0.5577, 0.3188, 0.5553, 0.3203, 0.553, 0.3222, 0.5511, 0.3244, 0.5496, 0.3269, 0.5486, 0.3295, 0.5481, 0.3322, 0.5481, 0.3348, 0.5486, 0.3373, 0.5496, 0.3395, 0.5511, 0.3414, 0.553, 0.3429, 0.5553, 0.3439, 0.5577, 0.3445, 0.5604, 0.3445, 0.563, 0.3439, 0.5657, 0.3429, 0.5681, 0.3414, 0.5704, 0.3395, 0.5723, 0.3373, 0.5737, 0.3348, 0.5748, 0.3322, 0.5753, 0.3295, 0.5753, 0.3269, 0.5748, 0.3244, 0.5737, 0.3222, 0.5723, 0.3203, 0.5704, 0.3188, 0.5681, 0.3178, 0.5657, 0.7956, 0.9977, 0.7956, -0.00108, 0.7978, -0.00108, 0.7978, 0.9977, 0.3089, 0.9977, 0.3089, -0.00108, 0.3107, -0.00108, 0.3107, 0.9977, 0.3107, 0.9977, 0.3107, -0.00108, 0.3129, -0.00108, 0.3129, 0.9977, 0.3129, 0.9977, 0.3129, -0.00108, 0.3153, -0.00108, 0.3153, 0.9977, 0.3153, 0.9977, 0.3153, -0.00108, 0.3179, -0.00108, 0.3179, 0.9977, 0.3179, 0.9977, 0.3179, -0.00108, 0.3205, -0.00108, 0.3205, 0.9977, 0.3205, 0.9977, 0.3205, -0.00108, 0.3231, -0.00108, 0.3231, 0.9977, 0.3231, 0.9977, 0.3231, -0.00108, 0.3255, -0.00108, 0.3255, 0.9977, 0.3255, 0.9977, 0.3255, -0.00108, 0.3277, -0.00108, 0.3277, 0.9977, 0.685, 0.9977, 0.685, -0.00108, 0.6868, -0.00108, 0.6868, 0.9977, 0.6868, 0.9977, 0.6868, -0.00108, 0.689, -0.00108, 0.689, 0.9977, 0.689, 0.9977, 0.689, -0.00108, 0.6914, -0.00108, 0.6914, 0.9977, 0.6914, 0.9977, 0.6914, -0.00108, 0.694, -0.00108, 0.694, 0.9977, 0.694, 0.9977, 0.694, -0.00108, 0.6966, -0.00108, 0.6966, 0.9977, 0.6966, 0.9977, 0.6966, -0.00108, 0.6992, -0.00108, 0.6992, 0.9977, 0.6992, 0.9977, 0.6992, -0.00108, 0.7016, -0.00108, 0.7016, 0.9977, 0.7016, 0.9977, 0.7016, -0.00108, 0.7038, -0.00108, 0.7038, 0.9977, 0.4405, 0.9977, 0.4405, -0.00108, 0.4424, -0.00108, 0.4424, 0.9977, 0.4424, 0.9977, 0.4424, -0.00108, 0.4445, -0.00108, 0.4445, 0.9977, 0.4445, 0.9977, 0.4445, -0.00108, 0.447, -0.00108, 0.447, 0.9977, 0.447, 0.9977, 0.447, -0.00108, 0.4495, -0.00108, 0.4495, 0.9977, 0.4495, 0.9977, 0.4495, -0.00108, 0.4521, -0.00108, 0.4521, 0.9977, 0.4521, 0.9977, 0.4521, -0.00108, 0.4547, -0.00108, 0.4547, 0.9977, 0.4547, 0.9977, 0.4547, -0.00108, 0.4571, -0.00108, 0.4571, 0.9977, 0.4571, 0.9977, 0.4571, -0.00108, 0.4593, -0.00108, 0.4593, 0.9977, 0.779, 0.9977, 0.779, -0.00108, 0.7808, -0.00108, 0.7808, 0.9977, 0.7808, 0.9977, 0.7808, -0.00108, 0.783, -0.00108, 0.783, 0.9977, 0.783, 0.9977, 0.783, -0.00108, 0.7854, -0.00108, 0.7854, 0.9977, 0.7854, 0.9977, 0.7854, -0.00108, 0.788, -0.00108, 0.788, 0.9977, 0.788, 0.9977, 0.788, -0.00108, 0.7906, -0.00108, 0.7906, 0.9977, 0.05932, 0.5995, 0.05743, 0.5976, 0.05594, 0.5953, 0.05492, 0.5929, 0.05439, 0.5902, 0.05439, 0.5876, 0.05492, 0.5849, 0.05594, 0.5825, 0.05743, 0.5802, 0.05932, 0.5783, 0.06155, 0.5768, 0.06402, 0.5758, 0.06665, 0.5753, 0.06933, 0.5753, 0.07196, 0.5758, 0.07443, 0.5768, 0.07666, 0.5783, 0.07855, 0.5802, 0.08004, 0.5825, 0.08107, 0.5849, 0.08159, 0.5876, 0.08159, 0.5902, 0.08107, 0.5929, 0.08004, 0.5953, 0.07855, 0.5976, 0.07666, 0.5995, 0.07443, 0.6009, 0.07196, 0.602, 0.06933, 0.6025, 0.06665, 0.6025, 0.06402, 0.602, 0.06155, 0.6009, 0.7906, 0.9977, 0.7906, -0.00108, 0.7932, -0.00108, 0.7932, 0.9977, 0.7932, 0.9977, 0.7932, -0.00108, 0.7956, -0.00108, 0.7956, 0.9977, 0.1057, 0.5976, 0.1039, 0.5995, 0.1016, 0.6009, 0.09915, 0.602, 0.09653, 0.6025, 0.09385, 0.6025, 0.09122, 0.602, 0.08875, 0.6009, 0.08652, 0.5995, 0.08462, 0.5976, 0.08314, 0.5953, 0.08211, 0.5929, 0.08159, 0.5902, 0.08159, 0.5876, 0.08211, 0.5849, 0.08314, 0.5825, 0.08462, 0.5802, 0.08652, 0.5783, 0.08875, 0.5768, 0.09122, 0.5758, 0.09385, 0.5753, 0.09653, 0.5753, 0.09915, 0.5758, 0.1016, 0.5768, 0.1039, 0.5783, 0.1057, 0.5802, 0.1072, 0.5825, 0.1083, 0.5849, 0.1088, 0.5876, 0.1088, 0.5902, 0.1083, 0.5929, 0.1072, 0.5953, 0.9651, 0.9977, 0.9651, -0.00108, 0.9673, -0.00108, 0.9673, 0.9977, 0.151, 0.9977, 0.151, -0.00108, 0.1529, -0.00108, 0.1529, 0.9977, 0.1529, 0.9977, 0.1529, -0.00108, 0.1551, -0.00108, 0.1551, 0.9977, 0.1551, 0.9977, 0.1551, -0.00108, 0.1575, -0.00108, 0.1575, 0.9977, 0.1575, 0.9977, 0.1575, -0.00108, 0.1601, -0.00108, 0.1601, 0.9977, 0.1601, 0.9977, 0.1601, -0.00108, 0.1627, -0.00108, 0.1627, 0.9977, 0.1627, 0.9977, 0.1627, -0.00108, 0.1652, -0.00108, 0.1652, 0.9977, 0.1652, 0.9977, 0.1652, -0.00108, 0.1677, -0.00108, 0.1677, 0.9977, 0.1677, 0.9977, 0.1677, -0.00108, 0.1698, -0.00108, 0.1698, 0.9977, 0.1698, 0.9977, 0.1698, -0.00108, 0.1717, -0.00108, 0.1717, 0.9977, 0.8825, 0.9977, 0.8825, -0.001081, 0.8847, -0.001081, 0.8847, 0.9977, 0.8847, 0.9977, 0.8847, -0.001081, 0.8871, -0.001081, 0.8871, 0.9977, 0.8871, 0.9977, 0.8871, -0.001081, 0.8897, -0.001081, 0.8897, 0.9977, 0.8897, 0.9977, 0.8897, -0.001081, 0.8923, -0.001081, 0.8923, 0.9977, 0.8923, 0.9977, 0.8923, -0.001081, 0.8949, -0.001081, 0.8949, 0.9977, 0.8949, 0.9977, 0.8949, -0.001081, 0.8973, -0.00108, 0.8973, 0.9977, 0.8973, 0.9977, 0.8973, -0.00108, 0.8995, -0.00108, 0.8995, 0.9977, 0.08907, 0.9977, 0.08907, -0.00108, 0.09093, -0.00108, 0.09093, 0.9977, 0.09093, 0.9977, 0.09093, -0.00108, 0.0931, -0.00108, 0.0931, 0.9977, 0.0931, 0.9977, 0.0931, -0.00108, 0.09552, -0.00108, 0.09552, 0.9977, 0.09552, 0.9977, 0.09552, -0.00108, 0.09809, -0.00108, 0.09809, 0.9977, 0.09809, 0.9977, 0.09809, -0.00108, 0.1007, -0.00108, 0.1007, 0.9977, 0.1007, 0.9977, 0.1007, -0.00108, 0.1033, -0.00108, 0.1033, 0.9977, 0.1033, 0.9977, 0.1033, -0.00108, 0.1057, -0.00108, 0.1057, 0.9977, 0.1057, 0.9977, 0.1057, -0.00108, 0.1079, -0.00108, 0.1079, 0.9977, 0.1079, 0.9977, 0.1079, -0.00108, 0.1097, -0.00108, 0.1097, 0.9977, 0.9503, 0.9977, 0.9503, -0.00108, 0.9525, -0.00108, 0.9525, 0.9977, 0.9525, 0.9977, 0.9525, -0.00108, 0.9549, -0.00108, 0.9549, 0.9977, 0.9549, 0.9977, 0.9549, -0.00108, 0.9575, -0.00108, 0.9575, 0.9977, 0.9575, 0.9977, 0.9575, -0.00108, 0.9601, -0.00108, 0.9601, 0.9977, 0.1409, 0.5995, 0.139, 0.5976, 0.1375, 0.5953, 0.1365, 0.5929, 0.136, 0.5902, 0.136, 0.5876, 0.1365, 0.5849, 0.1375, 0.5825, 0.139, 0.5802, 0.1409, 0.5783, 0.1431, 0.5768, 0.1456, 0.5758, 0.1482, 0.5753, 0.1509, 0.5753, 0.1535, 0.5758, 0.156, 0.5768, 0.1582, 0.5783, 0.1601, 0.5802, 0.1616, 0.5825, 0.1627, 0.5849, 0.1632, 0.5876, 0.1632, 0.5902, 0.1627, 0.5929, 0.1616, 0.5953, 0.1601, 0.5976, 0.1582, 0.5995, 0.156, 0.6009, 0.1535, 0.602, 0.1509, 0.6025, 0.1482, 0.6025, 0.1456, 0.602, 0.1431, 0.6009, 0.9601, 0.9977, 0.9601, -0.00108, 0.9627, -0.00108, 0.9627, 0.9977, 0.9627, 0.9977, 0.9627, -0.00108, 0.9651, -0.00108, 0.9651, 0.9977, 0.1118, 0.5976, 0.1103, 0.5953, 0.1093, 0.5929, 0.1088, 0.5902, 0.1088, 0.5876, 0.1093, 0.5849, 0.1103, 0.5825, 0.1118, 0.5802, 0.1137, 0.5783, 0.1159, 0.5768, 0.1184, 0.5758, 0.121, 0.5753, 0.1237, 0.5753, 0.1263, 0.5758, 0.1288, 0.5768, 0.1311, 0.5783, 0.1329, 0.5802, 0.1344, 0.5825, 0.1355, 0.5849, 0.136, 0.5876, 0.136, 0.5902, 0.1355, 0.5929, 0.1344, 0.5953, 0.1329, 0.5976, 0.1311, 0.5995, 0.1288, 0.6009, 0.1263, 0.602, 0.1237, 0.6025, 0.121, 0.6025, 0.1184, 0.602, 0.1159, 0.6009, 0.1137, 0.5995, 0.9312, 0.9977, 0.9312, -0.00108, 0.9334, -0.00108, 0.9334, 0.9977, 0.1717, 0.9977, 0.1717, -0.00108, 0.1735, -0.00108, 0.1735, 0.9977, 0.1735, 0.9977, 0.1735, -0.00108, 0.1757, -0.00108, 0.1757, 0.9977, 0.1757, 0.9977, 0.1757, -0.00108, 0.1781, -0.00108, 0.1781, 0.9977, 0.1781, 0.9977, 0.1781, -0.00108, 0.1807, -0.00108, 0.1807, 0.9977, 0.1807, 0.9977, 0.1807, -0.00108, 0.1833, -0.00108, 0.1833, 0.9977, 0.1833, 0.9977, 0.1833, -0.00108, 0.1859, -0.00108, 0.1859, 0.9977, 0.1859, 0.9977, 0.1859, -0.00108, 0.1883, -0.00108, 0.1883, 0.9977, 0.1883, 0.9977, 0.1883, -0.00108, 0.1905, -0.00108, 0.1905, 0.9977, 0.1905, 0.9977, 0.1905, -0.00108, 0.1924, -0.00108, 0.1924, 0.9977, 0.8486, 0.9977, 0.8486, -0.00108, 0.8508, -0.00108, 0.8508, 0.9977, 0.8508, 0.9977, 0.8508, -0.00108, 0.8532, -0.00108, 0.8532, 0.9977, 0.8532, 0.9977, 0.8532, -0.00108, 0.8558, -0.00108, 0.8558, 0.9977, 0.8558, 0.9977, 0.8558, -0.00108, 0.8584, -0.00108, 0.8584, 0.9977, 0.8584, 0.9977, 0.8584, -0.00108, 0.861, -0.00108, 0.861, 0.9977, 0.861, 0.9977, 0.861, -0.00108, 0.8634, -0.00108, 0.8634, 0.9977, 0.8634, 0.9977, 0.8634, -0.00108, 0.8656, -0.00108, 0.8656, 0.9977, 0.1097, 0.9977, 0.1097, -0.00108, 0.1116, -0.00108, 0.1116, 0.9977, 0.1116, 0.9977, 0.1116, -0.00108, 0.1138, -0.00108, 0.1138, 0.9977, 0.1138, 0.9977, 0.1138, -0.00108, 0.1162, -0.00108, 0.1162, 0.9977, 0.1162, 0.9977, 0.1162, -0.00108, 0.1187, -0.00108, 0.1187, 0.9977, 0.1187, 0.9977, 0.1187, -0.00108, 0.1214, -0.00108, 0.1214, 0.9977, 0.1214, 0.9977, 0.1214, -0.00108, 0.1239, -0.00108, 0.1239, 0.9977, 0.1239, 0.9977, 0.1239, -0.00108, 0.1264, -0.00108, 0.1264, 0.9977, 0.1264, 0.9977, 0.1264, -0.00108, 0.1285, -0.00108, 0.1285, 0.9977, 0.1285, 0.9977, 0.1285, -0.00108, 0.1304, -0.00108, 0.1304, 0.9977, 0.9164, 0.9977, 0.9164, -0.00108, 0.9186, -0.00108, 0.9186, 0.9977, 0.9186, 0.9977, 0.9186, -0.00108, 0.921, -0.00108, 0.921, 0.9977, 0.921, 0.9977, 0.921, -0.00108, 0.9236, -0.00108, 0.9236, 0.9977, 0.9236, 0.9977, 0.9236, -0.00108, 0.9262, -0.00108, 0.9262, 0.9977, 0.5159, 0.5704, 0.5144, 0.5681, 0.5134, 0.5657, 0.5129, 0.563, 0.5129, 0.5604, 0.5134, 0.5577, 0.5144, 0.5553, 0.5159, 0.553, 0.5178, 0.5511, 0.52, 0.5496, 0.5225, 0.5486, 0.5251, 0.5481, 0.5278, 0.5481, 0.5304, 0.5486, 0.5329, 0.5496, 0.5351, 0.5511, 0.537, 0.553, 0.5385, 0.5553, 0.5395, 0.5577, 0.5401, 0.5604, 0.5401, 0.563, 0.5395, 0.5657, 0.5385, 0.5681, 0.537, 0.5704, 0.5351, 0.5723, 0.5329, 0.5737, 0.5304, 0.5748, 0.5278, 0.5753, 0.5251, 0.5753, 0.5225, 0.5748, 0.52, 0.5737, 0.5178, 0.5723, 0.9262, 0.9977, 0.9262, -0.00108, 0.9288, -0.00108, 0.9288, 0.9977, 0.9288, 0.9977, 0.9288, -0.00108, 0.9312, -0.00108, 0.9312, 0.9977, 0.02874, 0.5953, 0.02772, 0.5929, 0.0272, 0.5902, 0.0272, 0.5876, 0.02772, 0.5849, 0.02874, 0.5825, 0.03023, 0.5802, 0.03213, 0.5783, 0.03435, 0.5768, 0.03683, 0.5758, 0.03946, 0.5753, 0.04213, 0.5753, 0.04476, 0.5758, 0.04724, 0.5768, 0.04946, 0.5783, 0.05136, 0.5802, 0.05284, 0.5825, 0.05387, 0.5849, 0.05439, 0.5876, 0.05439, 0.5902, 0.05387, 0.5929, 0.05284, 0.5953, 0.05136, 0.5976, 0.04946, 0.5995, 0.04724, 0.6009, 0.04476, 0.602, 0.04213, 0.6025, 0.03946, 0.6025, 0.03683, 0.602, 0.03435, 0.6009, 0.03213, 0.5995, 0.03023, 0.5976, 0.5869, 0.9977, 0.5869, -0.00108, 0.5891, -0.00108, 0.5891, 0.9977, 0.5891, 0.9977, 0.5891, -0.00108, 0.5909, -0.00108, 0.5909, 0.9977, 0.4593, 0.9977, 0.4593, -0.00108, 0.4615, -0.00108, 0.4615, 0.9977, 0.4615, 0.9977, 0.4615, -0.00108, 0.4639, -0.00108, 0.4639, 0.9977, 0.4639, 0.9977, 0.4639, -0.00108, 0.4665, -0.00108, 0.4665, 0.9977, 0.4665, 0.9977, 0.4665, -0.00108, 0.4691, -0.00108, 0.4691, 0.9977, 0.4691, 0.9977, 0.4691, -0.00108, 0.4717, -0.00108, 0.4717, 0.9977, 0.4717, 0.9977, 0.4717, -0.00108, 0.4741, -0.00108, 0.4741, 0.9977, 0.4741, 0.9977, 0.4741, -0.00108, 0.4763, -0.00108, 0.4763, 0.9977, 0.4763, 0.9977, 0.4763, -0.00108, 0.4781, -0.00108, 0.4781, 0.9977, 0.5533, 0.9977, 0.5533, -0.00108, 0.5555, -0.00108, 0.5555, 0.9977, 0.5555, 0.9977, 0.5555, -0.00108, 0.5579, -0.00108, 0.5579, 0.9977, 0.5579, 0.9977, 0.5579, -0.00108, 0.5605, -0.00108, 0.5605, 0.9977, 0.5605, 0.9977, 0.5605, -0.00108, 0.5631, -0.00108, 0.5631, 0.9977, 0.5631, 0.9977, 0.5631, -0.00108, 0.5657, -0.00108, 0.5657, 0.9977, 0.5657, 0.9977, 0.5657, -0.00108, 0.5681, -0.00108, 0.5681, 0.9977, 0.5681, 0.9977, 0.5681, -0.00108, 0.5703, -0.00108, 0.5703, 0.9977, 0.5703, 0.9977, 0.5703, -0.00108, 0.5721, -0.00108, 0.5721, 0.9977, 0.4781, 0.9977, 0.4781, -0.00108, 0.4803, -0.00108, 0.4803, 0.9977, 0.4803, 0.9977, 0.4803, -0.00108, 0.4827, -0.00108, 0.4827, 0.9977, 0.4827, 0.9977, 0.4827, -0.00108, 0.4853, -0.00108, 0.4853, 0.9977, 0.4853, 0.9977, 0.4853, -0.00108, 0.4879, -0.00108, 0.4879, 0.9977, 0.4879, 0.9977, 0.4879, -0.00108, 0.4905, -0.00108, 0.4905, 0.9977, 0.4905, 0.9977, 0.4905, -0.00108, 0.4929, -0.00108, 0.4929, 0.9977, 0.4929, 0.9977, 0.4929, -0.00108, 0.4951, -0.00108, 0.4951, 0.9977, 0.4951, 0.9977, 0.4951, -0.00108, 0.4969, -0.00108, 0.4969, 0.9977, 0.5721, 0.9977, 0.5721, -0.00108, 0.5743, -0.00108, 0.5743, 0.9977, 0.5743, 0.9977, 0.5743, -0.00108, 0.5767, -0.00108, 0.5767, 0.9977, 0.5767, 0.9977, 0.5767, -0.00108, 0.5793, -0.00108, 0.5793, 0.9977, 0.5793, 0.9977, 0.5793, -0.00108, 0.5819, -0.00108, 0.5819, 0.9977, 0.1637, 0.5657, 0.1632, 0.563, 0.1632, 0.5604, 0.1637, 0.5577, 0.1647, 0.5553, 0.1662, 0.553, 0.1681, 0.5511, 0.1703, 0.5496, 0.1728, 0.5486, 0.1754, 0.5481, 0.1781, 0.5481, 0.1807, 0.5486, 0.1832, 0.5496, 0.1854, 0.5511, 0.1873, 0.553, 0.1888, 0.5553, 0.1899, 0.5577, 0.1904, 0.5604, 0.1904, 0.563, 0.1899, 0.5657, 0.1888, 0.5681, 0.1873, 0.5704, 0.1854, 0.5723, 0.1832, 0.5737, 0.1807, 0.5748, 0.1781, 0.5753, 0.1754, 0.5753, 0.1728, 0.5748, 0.1703, 0.5737, 0.1681, 0.5723, 0.1662, 0.5704, 0.1647, 0.5681, 0.5819, 0.9977, 0.5819, -0.00108, 0.5845, -0.00108, 0.5845, 0.9977, 0.5845, 0.9977, 0.5845, -0.00108, 0.5869, -0.00108, 0.5869, 0.9977, 0.2176, 0.563, 0.217, 0.5657, 0.216, 0.5681, 0.2145, 0.5704, 0.2126, 0.5723, 0.2104, 0.5737, 0.2079, 0.5748, 0.2053, 0.5753, 0.2026, 0.5753, 0.2, 0.5748, 0.1975, 0.5737, 0.1953, 0.5723, 0.1934, 0.5704, 0.1919, 0.5681, 0.1909, 0.5657, 0.1904, 0.563, 0.1904, 0.5604, 0.1909, 0.5577, 0.1919, 0.5553, 0.1934, 0.553, 0.1953, 0.5511, 0.1975, 0.5496, 0.2, 0.5486, 0.2026, 0.5481, 0.2053, 0.5481, 0.2079, 0.5486, 0.2104, 0.5496, 0.2126, 0.5511, 0.2145, 0.553, 0.216, 0.5553, 0.217, 0.5577, 0.2176, 0.5604, 0.7392, 0.9977, 0.7392, -0.00108, 0.7414, -0.00108, 0.7414, 0.9977, 0.2337, 0.9977, 0.2337, -0.00108, 0.2355, -0.00108, 0.2355, 0.9977, 0.2355, 0.9977, 0.2355, -0.00108, 0.2377, -0.00108, 0.2377, 0.9977, 0.2377, 0.9977, 0.2377, -0.00108, 0.2401, -0.00108, 0.2401, 0.9977, 0.2401, 0.9977, 0.2401, -0.00108, 0.2427, -0.00108, 0.2427, 0.9977, 0.2427, 0.9977, 0.2427, -0.00108, 0.2453, -0.00108, 0.2453, 0.9977, 0.2453, 0.9977, 0.2453, -0.00108, 0.2479, -0.00108, 0.2479, 0.9977, 0.2479, 0.9977, 0.2479, -0.00108, 0.2503, -0.00108, 0.2503, 0.9977, 0.2503, 0.9977, 0.2503, -0.00108, 0.2525, -0.00108, 0.2525, 0.9977, 0.7038, 0.9977, 0.7038, -0.00108, 0.7056, -0.00108, 0.7056, 0.9977, 0.7056, 0.9977, 0.7056, -0.00108, 0.7078, -0.00108, 0.7078, 0.9977, 0.7078, 0.9977, 0.7078, -0.00108, 0.7102, -0.00108, 0.7102, 0.9977, 0.7102, 0.9977, 0.7102, -0.00108, 0.7128, -0.00108, 0.7128, 0.9977, 0.7128, 0.9977, 0.7128, -0.00108, 0.7154, -0.00108, 0.7154, 0.9977, 0.7154, 0.9977, 0.7154, -0.00108, 0.718, -0.00108, 0.718, 0.9977, 0.718, 0.9977, 0.718, -0.00108, 0.7204, -0.00108, 0.7204, 0.9977, 0.7204, 0.9977, 0.7204, -0.00108, 0.7226, -0.00108, 0.7226, 0.9977, 0.3465, 0.9977, 0.3465, -0.001081, 0.3483, -0.001081, 0.3483, 0.9977, 0.3483, 0.9977, 0.3483, -0.001081, 0.3505, -0.001081, 0.3505, 0.9977, 0.3505, 0.9977, 0.3505, -0.001081, 0.3529, -0.001081, 0.3529, 0.9977, 0.3529, 0.9977, 0.3529, -0.001081, 0.3555, -0.001081, 0.3555, 0.9977, 0.3555, 0.9977, 0.3555, -0.001081, 0.3581, -0.001081, 0.3581, 0.9977, 0.3581, 0.9977, 0.3581, -0.001081, 0.3607, -0.001081, 0.3607, 0.9977, 0.3607, 0.9977, 0.3607, -0.001081, 0.3631, -0.001081, 0.3631, 0.9977, 0.3631, 0.9977, 0.3631, -0.001081, 0.3653, -0.001081, 0.3653, 0.9977, 0.7226, 0.9977, 0.7226, -0.00108, 0.7244, -0.00108, 0.7244, 0.9977, 0.7244, 0.9977, 0.7244, -0.00108, 0.7266, -0.00108, 0.7266, 0.9977, 0.7266, 0.9977, 0.7266, -0.00108, 0.729, -0.00108, 0.729, 0.9977, 0.729, 0.9977, 0.729, -0.00108, 0.7316, -0.00108, 0.7316, 0.9977, 0.7316, 0.9977, 0.7316, -0.00108, 0.7342, -0.00108, 0.7342, 0.9977, 0.3792, 0.5753, 0.3766, 0.5748, 0.3741, 0.5737, 0.3719, 0.5723, 0.37, 0.5704, 0.3685, 0.5681, 0.3675, 0.5657, 0.367, 0.563, 0.367, 0.5604, 0.3675, 0.5577, 0.3685, 0.5553, 0.37, 0.553, 0.3719, 0.5511, 0.3741, 0.5496, 0.3766, 0.5486, 0.3792, 0.5481, 0.3819, 0.5481, 0.3846, 0.5486, 0.387, 0.5496, 0.3893, 0.5511, 0.3911, 0.553, 0.3926, 0.5553, 0.3937, 0.5577, 0.3942, 0.5604, 0.3942, 0.563, 0.3937, 0.5657, 0.3926, 0.5681, 0.3911, 0.5704, 0.3893, 0.5723, 0.387, 0.5737, 0.3846, 0.5748, 0.3819, 0.5753, 0.7342, 0.9977, 0.7342, -0.00108, 0.7368, -0.00108, 0.7368, 0.9977, 0.7368, 0.9977, 0.7368, -0.00108, 0.7392, -0.00108, 0.7392, 0.9977, 0.4117, 0.5748, 0.4091, 0.5753, 0.4064, 0.5753, 0.4038, 0.5748, 0.4013, 0.5737, 0.3991, 0.5723, 0.3972, 0.5704, 0.3957, 0.5681, 0.3947, 0.5657, 0.3942, 0.563, 0.3942, 0.5604, 0.3947, 0.5577, 0.3957, 0.5553, 0.3972, 0.553, 0.3991, 0.5511, 0.4013, 0.5496, 0.4038, 0.5486, 0.4064, 0.5481, 0.4091, 0.5481, 0.4117, 0.5486, 0.4142, 0.5496, 0.4165, 0.5511, 0.4183, 0.553, 0.4198, 0.5553, 0.4209, 0.5577, 0.4214, 0.5604, 0.4214, 0.563, 0.4209, 0.5657, 0.4198, 0.5681, 0.4183, 0.5704, 0.4165, 0.5723, 0.4142, 0.5737])
me_cylinder_009.materials.append(mat_material)
me_cylinder_009.update()

# ---- objects
ob_cylinder_009 = bpy.data.objects.new('Cylinder.009', me_cylinder_009)

# ---- transforms, parenting, visibility, modifiers, constraints
ob_cylinder_009.location = (0.0, 0.0, 0.0)

# ---- collection membership
col_collection.objects.link(ob_cylinder_009)

# ---- scene / render settings (as saved in the file)
scene.frame_start = 1; scene.frame_end = 250; scene.frame_set(1)
scene.render.engine = 'BLENDER_EEVEE_NEXT'
scene.cycles.sampling_pattern = 'TABULATED_SOBOL'
scene.cycles.use_light_tree = False
scene.eevee.ray_tracing_options.trace_max_roughness = 0.0
scene.view_settings.view_transform = 'Filmic'
bpy.context.view_layer.update()

# ---- added for rendering (the .blend has no active camera and no usable light): camera, sun
cam_auto = bpy.data.cameras.new('AutoCamera')
cam_auto.lens = 50.0
cam_auto.sensor_width = 36.0
cam_auto.clip_end = 1000.0
ob_auto_camera = bpy.data.objects.new('AutoCamera', cam_auto)
scene.collection.objects.link(ob_auto_camera)
ob_auto_camera.location = (6.19124, -7.43729, 4.95419)
ob_auto_camera.rotation_euler = (1.09748, -7.21219e-08, 0.694738)
scene.camera = ob_auto_camera
light_auto_sun = bpy.data.lights.new('AutoSun', 'SUN')
light_auto_sun.energy = 3.0
light_auto_sun.angle = 0.0523599
ob_auto_sun = bpy.data.objects.new('AutoSun', light_auto_sun)
scene.collection.objects.link(ob_auto_sun)
ob_auto_sun.rotation_euler = (0.872665, 0.174533, 0.523599)
bpy.context.view_layer.update()
